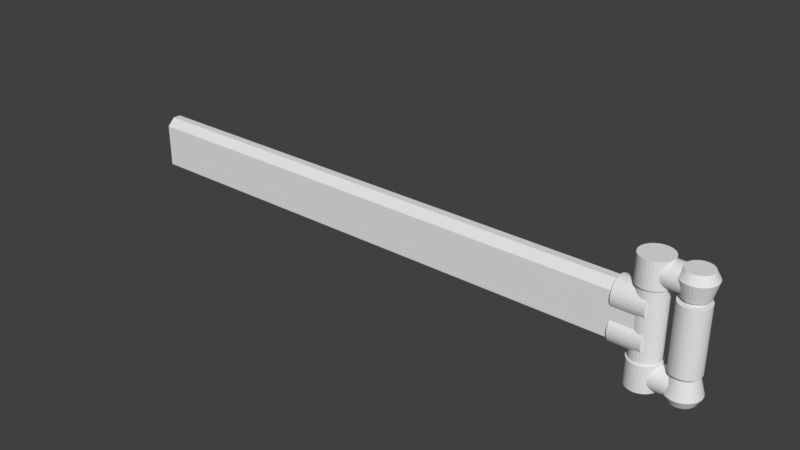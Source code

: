 # Source: controlarm.blend  (saved by Blender 2.79.0; exported with 4.5.12 LTS)
import bpy
from mathutils import Matrix  # noqa: F401  (used for matrix-valued properties, if any)

bpy.ops.wm.read_factory_settings(use_empty=True)
scene = bpy.context.scene
scene.name = 'Scene'

# ---- collections
col_collection_1 = bpy.data.collections.new('Collection 1'); scene.collection.children.link(col_collection_1)

# ---- world
world_world = bpy.data.worlds.new('World'); scene.world = world_world
world_world.color = (0.05088, 0.05088, 0.05088)
world_world.use_sun_shadow = False
world_world.sun_shadow_jitter_overblur = 0.0
world_world.cycles.sampling_method = 'MANUAL'

# ---- meshes
me_cube_002 = bpy.data.meshes.new('Cube.002')
me_cube_002.from_pydata([(-1.0, -1.0, -1.833), (-1.0, -1.0, 1.0), (-1.0, 1.0, -1.833), (-1.0, 1.0, 1.0), (1.0, -1.0, -1.833), (1.0, -1.0, 1.0), (1.0, 1.0, -1.833), (1.0, 1.0, 1.0), (-1.0, 0.3333, -2.214), (-1.0, -0.3333, -2.214), (-1.0, -0.3333, 1.497), (-1.0, 0.3333, 1.497), (1.0, -0.3333, -2.214), (1.0, 0.3333, -2.214), (1.0, 0.3333, 1.497), (1.0, -0.3333, 1.497)], [], [(8, 11, 3, 2), (2, 3, 7, 6), (12, 15, 5, 4), (4, 5, 1, 0), (9, 12, 4, 0), (15, 10, 1, 5), (7, 3, 11, 14), (14, 11, 10, 15), (2, 6, 13, 8), (8, 13, 12, 9), (6, 7, 14, 13), (13, 14, 15, 12), (0, 1, 10, 9), (9, 10, 11, 8)])
me_cube_002.use_remesh_preserve_volume = False
me_cube_002.use_remesh_preserve_attributes = False
me_cube_002.use_mirror_vertex_groups = False
me_cube_002.update()
me_cylinder_009 = bpy.data.meshes.new('Cylinder.009')
me_cylinder_009.from_pydata([(0.0, 1.0, -1.0), (0.0, 1.0, 1.0), (0.1951, 0.9808, -1.0), (0.1951, 0.9808, 1.0), (0.3827, 0.9239, -1.0), (0.3827, 0.9239, 1.0), (0.5556, 0.8315, -1.0), (0.5556, 0.8315, 1.0), (0.7071, 0.7071, -1.0), (0.7071, 0.7071, 1.0), (0.8315, 0.5556, -1.0), (0.8315, 0.5556, 1.0), (0.9239, 0.3827, -1.0), (0.9239, 0.3827, 1.0), (0.9808, 0.1951, -1.0), (0.9808, 0.1951, 1.0), (1.0, 7.55e-08, -1.0), (1.0, 7.55e-08, 1.0), (0.9808, -0.1951, -1.0), (0.9808, -0.1951, 1.0), (0.9239, -0.3827, -1.0), (0.9239, -0.3827, 1.0), (0.8315, -0.5556, -1.0), (0.8315, -0.5556, 1.0), (0.7071, -0.7071, -1.0), (0.7071, -0.7071, 1.0), (0.5556, -0.8315, -1.0), (0.5556, -0.8315, 1.0), (0.3827, -0.9239, -1.0), (0.3827, -0.9239, 1.0), (0.1951, -0.9808, -1.0), (0.1951, -0.9808, 1.0), (-3.258e-07, -1.0, -1.0), (-3.258e-07, -1.0, 1.0), (-0.1951, -0.9808, -1.0), (-0.1951, -0.9808, 1.0), (-0.3827, -0.9239, -1.0), (-0.3827, -0.9239, 1.0), (-0.5556, -0.8315, -1.0), (-0.5556, -0.8315, 1.0), (-0.7071, -0.7071, -1.0), (-0.7071, -0.7071, 1.0), (-0.8315, -0.5556, -1.0), (-0.8315, -0.5556, 1.0), (-0.9239, -0.3827, -1.0), (-0.9239, -0.3827, 1.0), (-0.9808, -0.1951, -1.0), (-0.9808, -0.1951, 1.0), (-1.0, 9.656e-07, -1.0), (-1.0, 9.656e-07, 1.0), (-0.9808, 0.1951, -1.0), (-0.9808, 0.1951, 1.0), (-0.9239, 0.3827, -1.0), (-0.9239, 0.3827, 1.0), (-0.8315, 0.5556, -1.0), (-0.8315, 0.5556, 1.0), (-0.7071, 0.7071, -1.0), (-0.7071, 0.7071, 1.0), (-0.5556, 0.8315, -1.0), (-0.5556, 0.8315, 1.0), (-0.3827, 0.9239, -1.0), (-0.3827, 0.9239, 1.0), (-0.1951, 0.9808, -1.0), (-0.1951, 0.9808, 1.0)], [], [(0, 1, 3, 2), (2, 3, 5, 4), (4, 5, 7, 6), (6, 7, 9, 8), (8, 9, 11, 10), (10, 11, 13, 12), (12, 13, 15, 14), (14, 15, 17, 16), (16, 17, 19, 18), (18, 19, 21, 20), (20, 21, 23, 22), (22, 23, 25, 24), (24, 25, 27, 26), (26, 27, 29, 28), (28, 29, 31, 30), (30, 31, 33, 32), (32, 33, 35, 34), (34, 35, 37, 36), (36, 37, 39, 38), (38, 39, 41, 40), (40, 41, 43, 42), (42, 43, 45, 44), (44, 45, 47, 46), (46, 47, 49, 48), (48, 49, 51, 50), (50, 51, 53, 52), (52, 53, 55, 54), (54, 55, 57, 56), (56, 57, 59, 58), (58, 59, 61, 60), (3, 1, 63, 61, 59, 57, 55, 53, 51, 49, 47, 45, 43, 41, 39, 37, 35, 33, 31, 29, 27, 25, 23, 21, 19, 17, 15, 13, 11, 9, 7, 5), (60, 61, 63, 62), (62, 63, 1, 0), (0, 2, 4, 6, 8, 10, 12, 14, 16, 18, 20, 22, 24, 26, 28, 30, 32, 34, 36, 38, 40, 42, 44, 46, 48, 50, 52, 54, 56, 58, 60, 62)])
me_cylinder_009.use_remesh_preserve_volume = False
me_cylinder_009.use_remesh_preserve_attributes = False
me_cylinder_009.use_mirror_vertex_groups = False
me_cylinder_009.update()
me_cylinder_007 = bpy.data.meshes.new('Cylinder.007')
me_cylinder_007.from_pydata([(-2.26e-08, 1.0, -1.299), (4.106e-08, 1.0, 1.456), (0.1951, 0.9808, -1.299), (0.1951, 0.9808, 1.456), (0.3827, 0.9239, -1.299), (0.3827, 0.9239, 1.456), (0.5556, 0.8315, -1.299), (0.5556, 0.8315, 1.456), (0.7071, 0.7071, -1.299), (0.7071, 0.7071, 1.456), (0.8315, 0.5556, -1.299), (0.8315, 0.5556, 1.456), (0.9239, 0.3827, -1.299), (0.9239, 0.3827, 1.456), (0.9808, 0.1951, -1.299), (0.9808, 0.1951, 1.456), (1.0, 7.55e-08, -1.299), (1.0, 7.55e-08, 1.456), (0.9808, -0.1951, -1.299), (0.9808, -0.1951, 1.456), (0.9239, -0.3827, -1.299), (0.9239, -0.3827, 1.456), (0.8315, -0.5556, -1.299), (0.8315, -0.5556, 1.456), (0.7071, -0.7071, -1.299), (0.7071, -0.7071, 1.456), (0.5556, -0.8315, -1.299), (0.5556, -0.8315, 1.456), (0.3827, -0.9239, -1.299), (0.3827, -0.9239, 1.456), (0.1951, -0.9808, -1.299), (0.1951, -0.9808, 1.456), (-3.484e-07, -1.0, -1.299), (-2.848e-07, -1.0, 1.456), (-0.1951, -0.9808, -1.299), (-0.1951, -0.9808, 1.456), (-0.3827, -0.9239, -1.299), (-0.3827, -0.9239, 1.456), (-0.5556, -0.8315, -1.299), (-0.5556, -0.8315, 1.456), (-0.7071, -0.7071, -1.299), (-0.7071, -0.7071, 1.456), (-0.8315, -0.5556, -1.299), (-0.8315, -0.5556, 1.456), (-0.9239, -0.3827, -1.299), (-0.9239, -0.3827, 1.456), (-0.9808, -0.1951, -1.299), (-0.9808, -0.1951, 1.456), (-1.0, 9.656e-07, -1.299), (-1.0, 9.656e-07, 1.456), (-0.9808, 0.1951, -1.299), (-0.9808, 0.1951, 1.456), (-0.9239, 0.3827, -1.299), (-0.9239, 0.3827, 1.456), (-0.8315, 0.5556, -1.299), (-0.8315, 0.5556, 1.456), (-0.7071, 0.7071, -1.299), (-0.7071, 0.7071, 1.456), (-0.5556, 0.8315, -1.299), (-0.5556, 0.8315, 1.456), (-0.3827, 0.9239, -1.299), (-0.3827, 0.9239, 1.456), (-0.1951, 0.9808, -1.299), (-0.1951, 0.9808, 1.456), (0.003608, 0.8331, -1.638), (-1.981, 0.8331, -1.638), (0.003608, 0.8165, -1.547), (-1.981, 0.8165, -1.547), (0.003608, 0.7674, -1.46), (-1.981, 0.7674, -1.46), (0.003608, 0.6876, -1.379), (-1.981, 0.6876, -1.379), (0.003608, 0.5803, -1.309), (-1.981, 0.5803, -1.309), (0.003608, 0.4495, -1.251), (-1.981, 0.4495, -1.251), (0.003608, 0.3003, -1.208), (-1.981, 0.3003, -1.208), (0.003608, 0.1384, -1.182), (-1.981, 0.1384, -1.182), (0.003608, -0.02996, -1.173), (-1.981, -0.02996, -1.173), (0.003608, -0.1983, -1.182), (-1.981, -0.1983, -1.182), (0.003608, -0.3602, -1.208), (-1.981, -0.3602, -1.208), (0.003608, -0.5094, -1.251), (-1.981, -0.5094, -1.251), (0.003608, -0.6402, -1.309), (-1.981, -0.6402, -1.309), (0.003608, -0.7476, -1.379), (-1.981, -0.7476, -1.379), (0.003608, -0.8273, -1.46), (-1.981, -0.8273, -1.46), (0.003608, -0.8764, -1.547), (-1.981, -0.8764, -1.547), (0.003608, -0.893, -1.638), (-1.981, -0.893, -1.638), (0.003608, -0.8764, -1.728), (-1.981, -0.8764, -1.728), (0.003608, -0.8273, -1.815), (-1.981, -0.8273, -1.815), (0.003608, -0.7476, -1.896), (-1.981, -0.7476, -1.896), (0.003608, -0.6402, -1.966), (-1.981, -0.6402, -1.966), (0.003608, -0.5094, -2.024), (-1.981, -0.5094, -2.024), (0.003608, -0.3602, -2.067), (-1.981, -0.3602, -2.067), (0.003608, -0.1983, -2.093), (-1.981, -0.1983, -2.093), (0.003608, -0.02996, -2.102), (-1.981, -0.02996, -2.102), (0.003608, 0.1384, -2.093), (-1.981, 0.1384, -2.093), (0.003608, 0.3003, -2.067), (-1.981, 0.3003, -2.067), (0.003608, 0.4495, -2.024), (-1.981, 0.4495, -2.024), (0.003608, 0.5803, -1.966), (-1.981, 0.5803, -1.966), (0.003608, 0.6876, -1.896), (-1.981, 0.6876, -1.896), (0.003608, 0.7674, -1.815), (-1.981, 0.7674, -1.815), (0.003608, 0.8165, -1.728), (-1.981, 0.8165, -1.728), (-2.498, 0.8635, -1.175), (-2.498, 0.8635, -2.099), (-2.665, 0.847, -1.175), (-2.665, 0.847, -2.099), (-2.826, 0.7982, -1.175), (-2.826, 0.7982, -2.099), (-2.974, 0.719, -1.175), (-2.974, 0.719, -2.099), (-3.104, 0.6123, -1.175), (-3.104, 0.6123, -2.099), (-3.211, 0.4823, -1.175), (-3.211, 0.4823, -2.099), (-3.29, 0.334, -1.175), (-3.29, 0.334, -2.099), (-3.339, 0.1731, -1.175), (-3.339, 0.1731, -2.099), (-3.356, 0.005764, -1.175), (-3.356, 0.005764, -2.099), (-3.339, -0.1616, -1.175), (-3.339, -0.1616, -2.099), (-3.29, -0.3225, -1.175), (-3.29, -0.3225, -2.099), (-3.211, -0.4708, -1.175), (-3.211, -0.4708, -2.099), (-3.104, -0.6008, -1.175), (-3.104, -0.6008, -2.099), (-2.974, -0.7074, -1.175), (-2.974, -0.7074, -2.099), (-2.826, -0.7867, -1.175), (-2.826, -0.7867, -2.099), (-2.665, -0.8355, -1.175), (-2.665, -0.8355, -2.099), (-2.498, -0.852, -1.175), (-2.498, -0.852, -2.099), (-2.331, -0.8355, -1.175), (-2.331, -0.8355, -2.099), (-2.17, -0.7867, -1.175), (-2.17, -0.7867, -2.099), (-2.021, -0.7074, -1.175), (-2.021, -0.7074, -2.099), (-1.891, -0.6008, -1.175), (-1.891, -0.6008, -2.099), (-1.785, -0.4708, -1.175), (-1.785, -0.4708, -2.099), (-1.705, -0.3225, -1.175), (-1.705, -0.3225, -2.099), (-1.657, -0.1616, -1.175), (-1.657, -0.1616, -2.099), (-1.64, 0.005765, -1.175), (-1.64, 0.005765, -2.099), (-1.657, 0.1731, -1.175), (-1.657, 0.1731, -2.099), (-1.705, 0.334, -1.175), (-1.705, 0.334, -2.099), (-1.785, 0.4823, -1.175), (-1.785, 0.4823, -2.099), (-1.891, 0.6123, -1.175), (-1.891, 0.6123, -2.099), (-2.021, 0.719, -1.175), (-2.021, 0.719, -2.099), (-2.17, 0.7982, -1.175), (-2.17, 0.7982, -2.099), (-2.331, 0.847, -1.175), (-2.331, 0.847, -2.099), (-2.498, 1.169, -1.805), (-2.725, 1.147, -1.805), (-2.943, 1.081, -1.805), (-3.144, 0.9734, -1.805), (-3.321, 0.8286, -1.805), (-3.465, 0.6523, -1.805), (-3.573, 0.4511, -1.805), (-3.639, 0.2328, -1.805), (-3.662, 0.005764, -1.805), (-3.639, -0.2213, -1.805), (-3.573, -0.4396, -1.805), (-3.465, -0.6408, -1.805), (-3.321, -0.8171, -1.805), (-3.144, -0.9618, -1.805), (-2.943, -1.069, -1.805), (-2.725, -1.136, -1.805), (-2.498, -1.158, -1.805), (-2.271, -1.136, -1.805), (-2.053, -1.069, -1.805), (-1.851, -0.9618, -1.805), (-1.675, -0.8171, -1.805), (-1.53, -0.6408, -1.805), (-1.423, -0.4396, -1.805), (-1.356, -0.2213, -1.805), (-1.334, 0.005765, -1.805), (-1.356, 0.2328, -1.805), (-1.423, 0.4511, -1.805), (-1.53, 0.6523, -1.805), (-1.675, 0.8286, -1.805), (-1.851, 0.9734, -1.805), (-2.053, 1.081, -1.805), (-2.271, 1.147, -1.805), (-2.49, 0.5414, -1.814), (-2.49, 0.5414, 2.331), (-2.466, 0.5409, -1.814), (-2.466, 0.5409, 2.331), (-2.442, 0.5395, -1.814), (-2.442, 0.5395, 2.331), (-2.419, 0.5371, -1.814), (-2.419, 0.5371, 2.331), (-2.395, 0.5337, -1.814), (-2.395, 0.5337, 2.331), (-2.371, 0.5294, -1.814), (-2.371, 0.5294, 2.331), (-2.348, 0.5242, -1.814), (-2.348, 0.5242, 2.331), (-2.325, 0.518, -1.814), (-2.325, 0.518, 2.331), (-2.302, 0.5108, -1.814), (-2.302, 0.5108, 2.331), (-2.279, 0.5028, -1.814), (-2.279, 0.5028, 2.331), (-2.257, 0.4939, -1.814), (-2.257, 0.4939, 2.331), (-2.235, 0.4841, -1.814), (-2.235, 0.4841, 2.331), (-2.214, 0.4734, -1.814), (-2.214, 0.4734, 2.331), (-2.193, 0.4618, -1.814), (-2.193, 0.4618, 2.331), (-2.173, 0.4494, -1.814), (-2.173, 0.4494, 2.331), (-2.153, 0.4362, -1.814), (-2.153, 0.4362, 2.331), (-2.133, 0.4222, -1.814), (-2.133, 0.4222, 2.331), (-2.114, 0.4075, -1.814), (-2.114, 0.4075, 2.331), (-2.096, 0.392, -1.814), (-2.096, 0.392, 2.331), (-2.079, 0.3757, -1.814), (-2.079, 0.3757, 2.331), (-2.062, 0.3588, -1.814), (-2.062, 0.3588, 2.331), (-2.045, 0.3412, -1.814), (-2.045, 0.3412, 2.331), (-2.03, 0.323, -1.814), (-2.03, 0.323, 2.331), (-2.015, 0.3042, -1.814), (-2.015, 0.3042, 2.331), (-2.001, 0.2847, -1.814), (-2.001, 0.2847, 2.331), (-1.988, 0.2648, -1.814), (-1.988, 0.2648, 2.331), (-1.976, 0.2443, -1.814), (-1.976, 0.2443, 2.331), (-1.964, 0.2233, -1.814), (-1.964, 0.2233, 2.331), (-1.953, 0.2019, -1.814), (-1.953, 0.2019, 2.331), (-1.943, 0.1801, -1.814), (-1.943, 0.1801, 2.331), (-1.935, 0.1579, -1.814), (-1.935, 0.1579, 2.331), (-1.926, 0.1353, -1.814), (-1.926, 0.1353, 2.331), (-1.919, 0.1125, -1.814), (-1.919, 0.1125, 2.331), (-1.913, 0.08936, -1.814), (-1.913, 0.08936, 2.331), (-1.908, 0.06601, -1.814), (-1.908, 0.06601, 2.331), (-1.904, 0.04247, -1.814), (-1.904, 0.04247, 2.331), (-1.9, 0.01877, -1.814), (-1.9, 0.01877, 2.331), (-1.898, -0.005043, -1.814), (-1.898, -0.005043, 2.331), (-1.896, -0.02893, -1.814), (-1.896, -0.02893, 2.331), (-1.896, -0.05286, -1.814), (-1.896, -0.05286, 2.331), (-1.896, -0.07679, -1.814), (-1.896, -0.07679, 2.331), (-1.898, -0.1007, -1.814), (-1.898, -0.1007, 2.331), (-1.9, -0.1245, -1.814), (-1.9, -0.1245, 2.331), (-1.904, -0.1482, -1.814), (-1.904, -0.1482, 2.331), (-1.908, -0.1717, -1.814), (-1.908, -0.1717, 2.331), (-1.913, -0.1951, -1.814), (-1.913, -0.1951, 2.331), (-1.919, -0.2182, -1.814), (-1.919, -0.2182, 2.331), (-1.926, -0.2411, -1.814), (-1.926, -0.2411, 2.331), (-1.935, -0.2636, -1.814), (-1.935, -0.2636, 2.331), (-1.943, -0.2858, -1.814), (-1.943, -0.2858, 2.331), (-1.953, -0.3076, -1.814), (-1.953, -0.3076, 2.331), (-1.964, -0.329, -1.814), (-1.964, -0.329, 2.331), (-1.976, -0.35, -1.814), (-1.976, -0.35, 2.331), (-1.988, -0.3705, -1.814), (-1.988, -0.3705, 2.331), (-2.001, -0.3905, -1.814), (-2.001, -0.3905, 2.331), (-2.015, -0.4099, -1.814), (-2.015, -0.4099, 2.331), (-2.03, -0.4287, -1.814), (-2.03, -0.4287, 2.331), (-2.045, -0.447, -1.814), (-2.045, -0.447, 2.331), (-2.062, -0.4645, -1.814), (-2.062, -0.4645, 2.331), (-2.079, -0.4815, -1.814), (-2.079, -0.4815, 2.331), (-2.096, -0.4977, -1.814), (-2.096, -0.4977, 2.331), (-2.114, -0.5132, -1.814), (-2.114, -0.5132, 2.331), (-2.133, -0.528, -1.814), (-2.133, -0.528, 2.331), (-2.153, -0.542, -1.814), (-2.153, -0.542, 2.331), (-2.173, -0.5552, -1.814), (-2.173, -0.5552, 2.331), (-2.193, -0.5675, -1.814), (-2.193, -0.5675, 2.331), (-2.214, -0.5791, -1.814), (-2.214, -0.5791, 2.331), (-2.235, -0.5898, -1.814), (-2.235, -0.5898, 2.331), (-2.257, -0.5996, -1.814), (-2.257, -0.5996, 2.331), (-2.279, -0.6085, -1.814), (-2.279, -0.6085, 2.331), (-2.302, -0.6166, -1.814), (-2.302, -0.6166, 2.331), (-2.325, -0.6237, -1.814), (-2.325, -0.6237, 2.331), (-2.348, -0.6299, -1.814), (-2.348, -0.6299, 2.331), (-2.371, -0.6351, -1.814), (-2.371, -0.6351, 2.331), (-2.395, -0.6395, -1.814), (-2.395, -0.6395, 2.331), (-2.419, -0.6428, -1.814), (-2.419, -0.6428, 2.331), (-2.442, -0.6452, -1.814), (-2.442, -0.6452, 2.331), (-2.466, -0.6467, -1.814), (-2.466, -0.6467, 2.331), (-2.49, -0.6472, -1.814), (-2.49, -0.6472, 2.331), (-2.514, -0.6467, -1.814), (-2.514, -0.6467, 2.331), (-2.538, -0.6452, -1.814), (-2.538, -0.6452, 2.331), (-2.562, -0.6428, -1.814), (-2.562, -0.6428, 2.331), (-2.586, -0.6395, -1.814), (-2.586, -0.6395, 2.331), (-2.609, -0.6351, -1.814), (-2.609, -0.6351, 2.331), (-2.632, -0.6299, -1.814), (-2.632, -0.6299, 2.331), (-2.656, -0.6237, -1.814), (-2.656, -0.6237, 2.331), (-2.678, -0.6166, -1.814), (-2.678, -0.6166, 2.331), (-2.701, -0.6085, -1.814), (-2.701, -0.6085, 2.331), (-2.723, -0.5996, -1.814), (-2.723, -0.5996, 2.331), (-2.745, -0.5898, -1.814), (-2.745, -0.5898, 2.331), (-2.766, -0.5791, -1.814), (-2.766, -0.5791, 2.331), (-2.787, -0.5675, -1.814), (-2.787, -0.5675, 2.331), (-2.808, -0.5552, -1.814), (-2.808, -0.5552, 2.331), (-2.828, -0.542, -1.814), (-2.828, -0.542, 2.331), (-2.847, -0.528, -1.814), (-2.847, -0.528, 2.331), (-2.866, -0.5132, -1.814), (-2.866, -0.5132, 2.331), (-2.884, -0.4977, -1.814), (-2.884, -0.4977, 2.331), (-2.902, -0.4815, -1.814), (-2.902, -0.4815, 2.331), (-2.919, -0.4645, -1.814), (-2.919, -0.4645, 2.331), (-2.935, -0.447, -1.814), (-2.935, -0.447, 2.331), (-2.951, -0.4287, -1.814), (-2.951, -0.4287, 2.331), (-2.965, -0.4099, -1.814), (-2.965, -0.4099, 2.331), (-2.979, -0.3905, -1.814), (-2.979, -0.3905, 2.331), (-2.992, -0.3705, -1.814), (-2.992, -0.3705, 2.331), (-3.005, -0.35, -1.814), (-3.005, -0.35, 2.331), (-3.016, -0.329, -1.814), (-3.016, -0.329, 2.331), (-3.027, -0.3076, -1.814), (-3.027, -0.3076, 2.331), (-3.037, -0.2858, -1.814), (-3.037, -0.2858, 2.331), (-3.046, -0.2636, -1.814), (-3.046, -0.2636, 2.331), (-3.054, -0.2411, -1.814), (-3.054, -0.2411, 2.331), (-3.061, -0.2182, -1.814), (-3.061, -0.2182, 2.331), (-3.067, -0.1951, -1.814), (-3.067, -0.1951, 2.331), (-3.072, -0.1717, -1.814), (-3.072, -0.1717, 2.331), (-3.077, -0.1482, -1.814), (-3.077, -0.1482, 2.331), (-3.08, -0.1245, -1.814), (-3.08, -0.1245, 2.331), (-3.083, -0.1007, -1.814), (-3.083, -0.1007, 2.331), (-3.084, -0.07679, -1.814), (-3.084, -0.07679, 2.331), (-3.084, -0.05286, -1.814), (-3.084, -0.05286, 2.331), (-3.084, -0.02893, -1.814), (-3.084, -0.02893, 2.331), (-3.083, -0.005041, -1.814), (-3.083, -0.005041, 2.331), (-3.08, 0.01877, -1.814), (-3.08, 0.01877, 2.331), (-3.077, 0.04247, -1.814), (-3.077, 0.04247, 2.331), (-3.072, 0.06601, -1.814), (-3.072, 0.06601, 2.331), (-3.067, 0.08936, -1.814), (-3.067, 0.08936, 2.331), (-3.061, 0.1125, -1.814), (-3.061, 0.1125, 2.331), (-3.054, 0.1353, -1.814), (-3.054, 0.1353, 2.331), (-3.046, 0.1579, -1.814), (-3.046, 0.1579, 2.331), (-3.037, 0.1801, -1.814), (-3.037, 0.1801, 2.331), (-3.027, 0.2019, -1.814), (-3.027, 0.2019, 2.331), (-3.016, 0.2233, -1.814), (-3.016, 0.2233, 2.331), (-3.005, 0.2443, -1.814), (-3.005, 0.2443, 2.331), (-2.992, 0.2648, -1.814), (-2.992, 0.2648, 2.331), (-2.979, 0.2847, -1.814), (-2.979, 0.2847, 2.331), (-2.965, 0.3042, -1.814), (-2.965, 0.3042, 2.331), (-2.951, 0.323, -1.814), (-2.951, 0.323, 2.331), (-2.935, 0.3412, -1.814), (-2.935, 0.3412, 2.331), (-2.919, 0.3588, -1.814), (-2.919, 0.3588, 2.331), (-2.902, 0.3757, -1.814), (-2.902, 0.3757, 2.331), (-2.884, 0.392, -1.814), (-2.884, 0.392, 2.331), (-2.866, 0.4075, -1.814), (-2.866, 0.4075, 2.331), (-2.847, 0.4222, -1.814), (-2.847, 0.4222, 2.331), (-2.828, 0.4362, -1.814), (-2.828, 0.4362, 2.331), (-2.808, 0.4494, -1.814), (-2.808, 0.4494, 2.331), (-2.787, 0.4618, -1.814), (-2.787, 0.4618, 2.331), (-2.766, 0.4734, -1.814), (-2.766, 0.4734, 2.331), (-2.745, 0.4841, -1.814), (-2.745, 0.4841, 2.331), (-2.723, 0.4939, -1.814), (-2.723, 0.4939, 2.331), (-2.701, 0.5028, -1.814), (-2.701, 0.5028, 2.331), (-2.678, 0.5108, -1.814), (-2.678, 0.5108, 2.331), (-2.656, 0.518, -1.814), (-2.656, 0.518, 2.331), (-2.632, 0.5242, -1.814), (-2.632, 0.5242, 2.331), (-2.609, 0.5294, -1.814), (-2.609, 0.5294, 2.331), (-2.586, 0.5337, -1.814), (-2.586, 0.5337, 2.331), (-2.562, 0.5371, -1.814), (-2.562, 0.5371, 2.331), (-2.538, 0.5395, -1.814), (-2.538, 0.5395, 2.331), (-2.514, 0.5409, -1.814), (-2.514, 0.5409, 2.331), (-2.49, 0.8081, -1.56), (-2.49, 0.8774, 2.077), (-2.453, 0.8767, 2.077), (-2.456, 0.8074, -1.56), (-2.415, 0.8744, 2.077), (-2.421, 0.8053, -1.56), (-2.378, 0.8706, 2.077), (-2.386, 0.8018, -1.56), (-2.341, 0.8654, 2.077), (-2.352, 0.7969, -1.56), (-2.304, 0.8586, 2.077), (-2.318, 0.7907, -1.56), (-2.268, 0.8504, 2.077), (-2.284, 0.7831, -1.56), (-2.231, 0.8407, 2.077), (-2.251, 0.7741, -1.56), (-2.196, 0.8295, 2.077), (-2.218, 0.7638, -1.56), (-2.16, 0.817, 2.077), (-2.185, 0.7521, -1.56), (-2.126, 0.803, 2.077), (-2.153, 0.7392, -1.56), (-2.091, 0.7876, 2.077), (-2.121, 0.725, -1.56), (-2.058, 0.7709, 2.077), (-2.09, 0.7095, -1.56), (-2.025, 0.7528, 2.077), (-2.06, 0.6927, -1.56), (-1.993, 0.7334, 2.077), (-2.03, 0.6748, -1.56), (-1.962, 0.7127, 2.077), (-2.001, 0.6557, -1.56), (-1.931, 0.6908, 2.077), (-1.973, 0.6354, -1.56), (-1.902, 0.6677, 2.077), (-1.946, 0.614, -1.56), (-1.873, 0.6435, 2.077), (-1.919, 0.5916, -1.56), (-1.846, 0.6181, 2.077), (-1.894, 0.568, -1.56), (-1.819, 0.5916, 2.077), (-1.869, 0.5435, -1.56), (-1.794, 0.564, 2.077), (-1.846, 0.518, -1.56), (-1.77, 0.5355, 2.077), (-1.823, 0.4916, -1.56), (-1.746, 0.506, 2.077), (-1.802, 0.4643, -1.56), (-1.725, 0.4756, 2.077), (-1.782, 0.4362, -1.56), (-1.704, 0.4443, 2.077), (-1.763, 0.4073, -1.56), (-1.685, 0.4123, 2.077), (-1.745, 0.3776, -1.56), (-1.666, 0.3795, 2.077), (-1.728, 0.3472, -1.56), (-1.65, 0.3459, 2.077), (-1.712, 0.3162, -1.56), (-1.634, 0.3118, 2.077), (-1.698, 0.2846, -1.56), (-1.62, 0.277, 2.077), (-1.685, 0.2524, -1.56), (-1.608, 0.2417, 2.077), (-1.674, 0.2198, -1.56), (-1.597, 0.206, 2.077), (-1.663, 0.1867, -1.56), (-1.587, 0.1698, 2.077), (-1.654, 0.1532, -1.56), (-1.579, 0.1332, 2.077), (-1.647, 0.1193, -1.56), (-1.572, 0.09636, 2.077), (-1.64, 0.08524, -1.56), (-1.567, 0.05927, 2.077), (-1.636, 0.05091, -1.56), (-1.563, 0.02199, 2.077), (-1.632, 0.01641, -1.56), (-1.561, -0.01541, 2.077), (-1.63, -0.0182, -1.56), (-1.56, -0.05286, 2.077), (-1.629, -0.05286, -1.56), (-1.561, -0.09032, 2.077), (-1.63, -0.08753, -1.56), (-1.563, -0.1277, 2.077), (-1.632, -0.1221, -1.56), (-1.567, -0.165, 2.077), (-1.636, -0.1566, -1.56), (-1.572, -0.2021, 2.077), (-1.64, -0.191, -1.56), (-1.579, -0.2389, 2.077), (-1.647, -0.2251, -1.56), (-1.587, -0.2755, 2.077), (-1.654, -0.2589, -1.56), (-1.597, -0.3117, 2.077), (-1.663, -0.2924, -1.56), (-1.608, -0.3475, 2.077), (-1.674, -0.3255, -1.56), (-1.62, -0.3827, 2.077), (-1.685, -0.3582, -1.56), (-1.634, -0.4175, 2.077), (-1.698, -0.3903, -1.56), (-1.65, -0.4517, 2.077), (-1.712, -0.4219, -1.56), (-1.666, -0.4852, 2.077), (-1.728, -0.453, -1.56), (-1.685, -0.518, 2.077), (-1.745, -0.4833, -1.56), (-1.704, -0.5501, 2.077), (-1.763, -0.513, -1.56), (-1.725, -0.5813, 2.077), (-1.782, -0.5419, -1.56), (-1.746, -0.6117, 2.077), (-1.802, -0.5701, -1.56), (-1.77, -0.6412, 2.077), (-1.823, -0.5974, -1.56), (-1.794, -0.6697, 2.077), (-1.846, -0.6238, -1.56), (-1.819, -0.6973, 2.077), (-1.869, -0.6493, -1.56), (-1.846, -0.7238, 2.077), (-1.894, -0.6738, -1.56), (-1.873, -0.7492, 2.077), (-1.919, -0.6973, -1.56), (-1.902, -0.7735, 2.077), (-1.946, -0.7197, -1.56), (-1.931, -0.7966, 2.077), (-1.973, -0.7411, -1.56), (-1.962, -0.8185, 2.077), (-2.001, -0.7614, -1.56), (-1.993, -0.8391, 2.077), (-2.03, -0.7805, -1.56), (-2.025, -0.8585, 2.077), (-2.06, -0.7985, -1.56), (-2.058, -0.8766, 2.077), (-2.09, -0.8152, -1.56), (-2.091, -0.8933, 2.077), (-2.121, -0.8307, -1.56), (-2.126, -0.9087, 2.077), (-2.153, -0.8449, -1.56), (-2.16, -0.9227, 2.077), (-2.185, -0.8579, -1.56), (-2.196, -0.9353, 2.077), (-2.218, -0.8695, -1.56), (-2.231, -0.9464, 2.077), (-2.251, -0.8798, -1.56), (-2.268, -0.9561, 2.077), (-2.284, -0.8888, -1.56), (-2.304, -0.9643, 2.077), (-2.318, -0.8964, -1.56), (-2.341, -0.9711, 2.077), (-2.352, -0.9027, -1.56), (-2.378, -0.9764, 2.077), (-2.386, -0.9075, -1.56), (-2.415, -0.9801, 2.077), (-2.421, -0.911, -1.56), (-2.453, -0.9824, 2.077), (-2.456, -0.9131, -1.56), (-2.49, -0.9831, 2.077), (-2.49, -0.9138, -1.56), (-2.528, -0.9824, 2.077), (-2.525, -0.9131, -1.56), (-2.565, -0.9801, 2.077), (-2.559, -0.911, -1.56), (-2.602, -0.9764, 2.077), (-2.594, -0.9075, -1.56), (-2.639, -0.9711, 2.077), (-2.628, -0.9027, -1.56), (-2.676, -0.9643, 2.077), (-2.662, -0.8964, -1.56), (-2.713, -0.9561, 2.077), (-2.696, -0.8888, -1.56), (-2.749, -0.9464, 2.077), (-2.73, -0.8798, -1.56), (-2.785, -0.9353, 2.077), (-2.763, -0.8695, -1.56), (-2.82, -0.9227, 2.077), (-2.795, -0.8579, -1.56), (-2.855, -0.9087, 2.077), (-2.828, -0.8449, -1.56), (-2.889, -0.8933, 2.077), (-2.859, -0.8307, -1.56), (-2.923, -0.8766, 2.077), (-2.89, -0.8152, -1.56), (-2.955, -0.8585, 2.077), (-2.921, -0.7985, -1.56), (-2.987, -0.8391, 2.077), (-2.95, -0.7805, -1.56), (-3.019, -0.8185, 2.077), (-2.979, -0.7614, -1.56), (-3.049, -0.7966, 2.077), (-3.007, -0.7411, -1.56), (-3.079, -0.7735, 2.077), (-3.035, -0.7197, -1.56), (-3.107, -0.7492, 2.077), (-3.061, -0.6973, -1.56), (-3.135, -0.7238, 2.077), (-3.087, -0.6738, -1.56), (-3.161, -0.6973, 2.077), (-3.111, -0.6493, -1.56), (-3.187, -0.6697, 2.077), (-3.135, -0.6238, -1.56), (-3.211, -0.6412, 2.077), (-3.157, -0.5974, -1.56), (-3.234, -0.6117, 2.077), (-3.178, -0.5701, -1.56), (-3.256, -0.5813, 2.077), (-3.199, -0.5419, -1.56), (-3.276, -0.5501, 2.077), (-3.218, -0.513, -1.56), (-3.296, -0.518, 2.077), (-3.236, -0.4833, -1.56), (-3.314, -0.4852, 2.077), (-3.253, -0.453, -1.56), (-3.331, -0.4517, 2.077), (-3.268, -0.4219, -1.56), (-3.346, -0.4175, 2.077), (-3.282, -0.3903, -1.56), (-3.36, -0.3827, 2.077), (-3.295, -0.3582, -1.56), (-3.373, -0.3475, 2.077), (-3.307, -0.3255, -1.56), (-3.384, -0.3117, 2.077), (-3.317, -0.2924, -1.56), (-3.393, -0.2755, 2.077), (-3.326, -0.2589, -1.56), (-3.402, -0.2389, 2.077), (-3.334, -0.2251, -1.56), (-3.408, -0.2021, 2.077), (-3.34, -0.191, -1.56), (-3.414, -0.165, 2.077), (-3.345, -0.1566, -1.56), (-3.417, -0.1277, 2.077), (-3.348, -0.1221, -1.56), (-3.42, -0.09032, 2.077), (-3.35, -0.08753, -1.56), (-3.42, -0.05286, 2.077), (-3.351, -0.05286, -1.56), (-3.42, -0.0154, 2.077), (-3.35, -0.0182, -1.56), (-3.417, 0.02199, 2.077), (-3.348, 0.01642, -1.56), (-3.414, 0.05927, 2.077), (-3.345, 0.05091, -1.56), (-3.408, 0.09636, 2.077), (-3.34, 0.08524, -1.56), (-3.402, 0.1332, 2.077), (-3.334, 0.1193, -1.56), (-3.393, 0.1698, 2.077), (-3.326, 0.1532, -1.56), (-3.384, 0.206, 2.077), (-3.317, 0.1867, -1.56), (-3.373, 0.2417, 2.077), (-3.307, 0.2198, -1.56), (-3.36, 0.277, 2.077), (-3.295, 0.2524, -1.56), (-3.346, 0.3118, 2.077), (-3.282, 0.2846, -1.56), (-3.331, 0.3459, 2.077), (-3.268, 0.3162, -1.56), (-3.314, 0.3795, 2.077), (-3.253, 0.3472, -1.56), (-3.296, 0.4123, 2.077), (-3.236, 0.3776, -1.56), (-3.276, 0.4443, 2.077), (-3.218, 0.4073, -1.56), (-3.256, 0.4756, 2.077), (-3.199, 0.4362, -1.56), (-3.234, 0.506, 2.077), (-3.178, 0.4643, -1.56), (-3.211, 0.5355, 2.077), (-3.157, 0.4916, -1.56), (-3.187, 0.564, 2.077), (-3.135, 0.518, -1.56), (-3.161, 0.5916, 2.077), (-3.111, 0.5435, -1.56), (-3.135, 0.6181, 2.077), (-3.087, 0.568, -1.56), (-3.107, 0.6435, 2.077), (-3.061, 0.5916, -1.56), (-3.079, 0.6677, 2.077), (-3.035, 0.614, -1.56), (-3.049, 0.6908, 2.077), (-3.007, 0.6354, -1.56), (-3.019, 0.7127, 2.077), (-2.979, 0.6557, -1.56), (-2.987, 0.7334, 2.077), (-2.95, 0.6748, -1.56), (-2.955, 0.7528, 2.077), (-2.921, 0.6927, -1.56), (-2.923, 0.7709, 2.077), (-2.89, 0.7095, -1.56), (-2.889, 0.7876, 2.077), (-2.859, 0.725, -1.56), (-2.855, 0.803, 2.077), (-2.828, 0.7392, -1.56), (-2.82, 0.817, 2.077), (-2.795, 0.7521, -1.56), (-2.785, 0.8295, 2.077), (-2.763, 0.7638, -1.56), (-2.749, 0.8407, 2.077), (-2.73, 0.7741, -1.56), (-2.713, 0.8504, 2.077), (-2.696, 0.7831, -1.56), (-2.676, 0.8586, 2.077), (-2.662, 0.7907, -1.56), (-2.639, 0.8654, 2.077), (-2.628, 0.7969, -1.56), (-2.602, 0.8706, 2.077), (-2.594, 0.8018, -1.56), (-2.565, 0.8744, 2.077), (-2.559, 0.8053, -1.56), (-2.528, 0.8767, 2.077), (-2.525, 0.8074, -1.56), (-2.49, 0.5414, -1.044), (-2.49, 0.5414, 1.56), (-2.466, 0.5409, 1.56), (-2.466, 0.5409, -1.044), (-2.442, 0.5395, 1.56), (-2.442, 0.5395, -1.044), (-2.419, 0.5371, 1.56), (-2.419, 0.5371, -1.044), (-2.395, 0.5337, 1.56), (-2.395, 0.5337, -1.044), (-2.371, 0.5294, 1.56), (-2.371, 0.5294, -1.044), (-2.348, 0.5242, 1.56), (-2.348, 0.5242, -1.044), (-2.325, 0.518, 1.56), (-2.325, 0.518, -1.044), (-2.302, 0.5108, 1.56), (-2.302, 0.5108, -1.044), (-2.279, 0.5028, 1.56), (-2.279, 0.5028, -1.044), (-2.257, 0.4939, 1.56), (-2.257, 0.4939, -1.044), (-2.235, 0.4841, 1.56), (-2.235, 0.4841, -1.044), (-2.214, 0.4734, 1.56), (-2.214, 0.4734, -1.044), (-2.193, 0.4618, 1.56), (-2.193, 0.4618, -1.044), (-2.173, 0.4494, 1.56), (-2.173, 0.4494, -1.044), (-2.153, 0.4362, 1.56), (-2.153, 0.4362, -1.044), (-2.133, 0.4222, 1.56), (-2.133, 0.4222, -1.044), (-2.114, 0.4075, 1.56), (-2.114, 0.4075, -1.044), (-2.096, 0.392, 1.56), (-2.096, 0.392, -1.044), (-2.079, 0.3757, 1.56), (-2.079, 0.3757, -1.044), (-2.062, 0.3588, 1.56), (-2.062, 0.3588, -1.044), (-2.045, 0.3412, 1.56), (-2.045, 0.3412, -1.044), (-2.03, 0.323, 1.56), (-2.03, 0.323, -1.044), (-2.015, 0.3042, 1.56), (-2.015, 0.3042, -1.044), (-2.001, 0.2847, 1.56), (-2.001, 0.2847, -1.044), (-1.988, 0.2648, 1.56), (-1.988, 0.2648, -1.044), (-1.976, 0.2443, 1.56), (-1.976, 0.2443, -1.044), (-1.964, 0.2233, 1.56), (-1.964, 0.2233, -1.044), (-1.953, 0.2019, 1.56), (-1.953, 0.2019, -1.044), (-1.943, 0.1801, 1.56), (-1.943, 0.1801, -1.044), (-1.935, 0.1579, 1.56), (-1.935, 0.1579, -1.044), (-1.926, 0.1353, 1.56), (-1.926, 0.1353, -1.044), (-1.919, 0.1125, 1.56), (-1.919, 0.1125, -1.044), (-1.913, 0.08936, 1.56), (-1.913, 0.08936, -1.044), (-1.908, 0.06601, 1.56), (-1.908, 0.06601, -1.044), (-1.904, 0.04247, 1.56), (-1.904, 0.04247, -1.044), (-1.9, 0.01877, 1.56), (-1.9, 0.01877, -1.044), (-1.898, -0.005043, 1.56), (-1.898, -0.005043, -1.044), (-1.896, -0.02893, 1.56), (-1.896, -0.02893, -1.044), (-1.896, -0.05286, 1.56), (-1.896, -0.05286, -1.044), (-1.896, -0.07679, 1.56), (-1.896, -0.07679, -1.044), (-1.898, -0.1007, 1.56), (-1.898, -0.1007, -1.044), (-1.9, -0.1245, 1.56), (-1.9, -0.1245, -1.044), (-1.904, -0.1482, 1.56), (-1.904, -0.1482, -1.044), (-1.908, -0.1717, 1.56), (-1.908, -0.1717, -1.044), (-1.913, -0.1951, 1.56), (-1.913, -0.1951, -1.044), (-1.919, -0.2182, 1.56), (-1.919, -0.2182, -1.044), (-1.926, -0.2411, 1.56), (-1.926, -0.2411, -1.044), (-1.935, -0.2636, 1.56), (-1.935, -0.2636, -1.044), (-1.943, -0.2858, 1.56), (-1.943, -0.2858, -1.044), (-1.953, -0.3076, 1.56), (-1.953, -0.3076, -1.044), (-1.964, -0.329, 1.56), (-1.964, -0.329, -1.044), (-1.976, -0.35, 1.56), (-1.976, -0.35, -1.044), (-1.988, -0.3705, 1.56), (-1.988, -0.3705, -1.044), (-2.001, -0.3905, 1.56), (-2.001, -0.3905, -1.044), (-2.015, -0.4099, 1.56), (-2.015, -0.4099, -1.044), (-2.03, -0.4287, 1.56), (-2.03, -0.4287, -1.044), (-2.045, -0.447, 1.56), (-2.045, -0.447, -1.044), (-2.062, -0.4645, 1.56), (-2.062, -0.4645, -1.044), (-2.079, -0.4815, 1.56), (-2.079, -0.4815, -1.044), (-2.096, -0.4977, 1.56), (-2.096, -0.4977, -1.044), (-2.114, -0.5132, 1.56), (-2.114, -0.5132, -1.044), (-2.133, -0.528, 1.56), (-2.133, -0.528, -1.044), (-2.153, -0.542, 1.56), (-2.153, -0.542, -1.044), (-2.173, -0.5552, 1.56), (-2.173, -0.5552, -1.044), (-2.193, -0.5675, 1.56), (-2.193, -0.5675, -1.044), (-2.214, -0.5791, 1.56), (-2.214, -0.5791, -1.044), (-2.235, -0.5898, 1.56), (-2.235, -0.5898, -1.044), (-2.257, -0.5996, 1.56), (-2.257, -0.5996, -1.044), (-2.279, -0.6085, 1.56), (-2.279, -0.6085, -1.044), (-2.302, -0.6166, 1.56), (-2.302, -0.6166, -1.044), (-2.325, -0.6237, 1.56), (-2.325, -0.6237, -1.044), (-2.348, -0.6299, 1.56), (-2.348, -0.6299, -1.044), (-2.371, -0.6351, 1.56), (-2.371, -0.6351, -1.044), (-2.395, -0.6395, 1.56), (-2.395, -0.6395, -1.044), (-2.419, -0.6428, 1.56), (-2.419, -0.6428, -1.044), (-2.442, -0.6452, 1.56), (-2.442, -0.6452, -1.044), (-2.466, -0.6467, 1.56), (-2.466, -0.6467, -1.044), (-2.49, -0.6472, 1.56), (-2.49, -0.6472, -1.044), (-2.514, -0.6467, 1.56), (-2.514, -0.6467, -1.044), (-2.538, -0.6452, 1.56), (-2.538, -0.6452, -1.044), (-2.562, -0.6428, 1.56), (-2.562, -0.6428, -1.044), (-2.586, -0.6395, 1.56), (-2.586, -0.6395, -1.044), (-2.609, -0.6351, 1.56), (-2.609, -0.6351, -1.044), (-2.632, -0.6299, 1.56), (-2.632, -0.6299, -1.044), (-2.656, -0.6237, 1.56), (-2.656, -0.6237, -1.044), (-2.678, -0.6166, 1.56), (-2.678, -0.6166, -1.044), (-2.701, -0.6085, 1.56), (-2.701, -0.6085, -1.044), (-2.723, -0.5996, 1.56), (-2.723, -0.5996, -1.044), (-2.745, -0.5898, 1.56), (-2.745, -0.5898, -1.044), (-2.766, -0.5791, 1.56), (-2.766, -0.5791, -1.044), (-2.787, -0.5675, 1.56), (-2.787, -0.5675, -1.044), (-2.808, -0.5552, 1.56), (-2.808, -0.5552, -1.044), (-2.828, -0.542, 1.56), (-2.828, -0.542, -1.044), (-2.847, -0.528, 1.56), (-2.847, -0.528, -1.044), (-2.866, -0.5132, 1.56), (-2.866, -0.5132, -1.044), (-2.884, -0.4977, 1.56), (-2.884, -0.4977, -1.044), (-2.902, -0.4815, 1.56), (-2.902, -0.4815, -1.044), (-2.919, -0.4645, 1.56), (-2.919, -0.4645, -1.044), (-2.935, -0.447, 1.56), (-2.935, -0.447, -1.044), (-2.951, -0.4287, 1.56), (-2.951, -0.4287, -1.044), (-2.965, -0.4099, 1.56), (-2.965, -0.4099, -1.044), (-2.979, -0.3905, 1.56), (-2.979, -0.3905, -1.044), (-2.992, -0.3705, 1.56), (-2.992, -0.3705, -1.044), (-3.005, -0.35, 1.56), (-3.005, -0.35, -1.044), (-3.016, -0.329, 1.56), (-3.016, -0.329, -1.044), (-3.027, -0.3076, 1.56), (-3.027, -0.3076, -1.044), (-3.037, -0.2858, 1.56), (-3.037, -0.2858, -1.044), (-3.046, -0.2636, 1.56), (-3.046, -0.2636, -1.044), (-3.054, -0.2411, 1.56), (-3.054, -0.2411, -1.044), (-3.061, -0.2182, 1.56), (-3.061, -0.2182, -1.044), (-3.067, -0.1951, 1.56), (-3.067, -0.1951, -1.044), (-3.072, -0.1717, 1.56), (-3.072, -0.1717, -1.044), (-3.077, -0.1482, 1.56), (-3.077, -0.1482, -1.044), (-3.08, -0.1245, 1.56), (-3.08, -0.1245, -1.044), (-3.083, -0.1007, 1.56), (-3.083, -0.1007, -1.044), (-3.084, -0.07679, 1.56), (-3.084, -0.07679, -1.044), (-3.084, -0.05286, 1.56), (-3.084, -0.05286, -1.044), (-3.084, -0.02893, 1.56), (-3.084, -0.02893, -1.044), (-3.083, -0.005041, 1.56), (-3.083, -0.005041, -1.044), (-3.08, 0.01877, 1.56), (-3.08, 0.01877, -1.044), (-3.077, 0.04247, 1.56), (-3.077, 0.04247, -1.044), (-3.072, 0.06601, 1.56), (-3.072, 0.06601, -1.044), (-3.067, 0.08936, 1.56), (-3.067, 0.08936, -1.044), (-3.061, 0.1125, 1.56), (-3.061, 0.1125, -1.044), (-3.054, 0.1353, 1.56), (-3.054, 0.1353, -1.044), (-3.046, 0.1579, 1.56), (-3.046, 0.1579, -1.044), (-3.037, 0.1801, 1.56), (-3.037, 0.1801, -1.044), (-3.027, 0.2019, 1.56), (-3.027, 0.2019, -1.044), (-3.016, 0.2233, 1.56), (-3.016, 0.2233, -1.044), (-3.005, 0.2443, 1.56), (-3.005, 0.2443, -1.044), (-2.992, 0.2648, 1.56), (-2.992, 0.2648, -1.044), (-2.979, 0.2847, 1.56), (-2.979, 0.2847, -1.044), (-2.965, 0.3042, 1.56), (-2.965, 0.3042, -1.044), (-2.951, 0.323, 1.56), (-2.951, 0.323, -1.044), (-2.935, 0.3412, 1.56), (-2.935, 0.3412, -1.044), (-2.919, 0.3588, 1.56), (-2.919, 0.3588, -1.044), (-2.902, 0.3757, 1.56), (-2.902, 0.3757, -1.044), (-2.884, 0.392, 1.56), (-2.884, 0.392, -1.044), (-2.866, 0.4075, 1.56), (-2.866, 0.4075, -1.044), (-2.847, 0.4222, 1.56), (-2.847, 0.4222, -1.044), (-2.828, 0.4362, 1.56), (-2.828, 0.4362, -1.044), (-2.808, 0.4494, 1.56), (-2.808, 0.4494, -1.044), (-2.787, 0.4618, 1.56), (-2.787, 0.4618, -1.044), (-2.766, 0.4734, 1.56), (-2.766, 0.4734, -1.044), (-2.745, 0.4841, 1.56), (-2.745, 0.4841, -1.044), (-2.723, 0.4939, 1.56), (-2.723, 0.4939, -1.044), (-2.701, 0.5028, 1.56), (-2.701, 0.5028, -1.044), (-2.678, 0.5108, 1.56), (-2.678, 0.5108, -1.044), (-2.656, 0.518, 1.56), (-2.656, 0.518, -1.044), (-2.632, 0.5242, 1.56), (-2.632, 0.5242, -1.044), (-2.609, 0.5294, 1.56), (-2.609, 0.5294, -1.044), (-2.586, 0.5337, 1.56), (-2.586, 0.5337, -1.044), (-2.562, 0.5371, 1.56), (-2.562, 0.5371, -1.044), (-2.538, 0.5395, 1.56), (-2.538, 0.5395, -1.044), (-2.514, 0.5409, 1.56), (-2.514, 0.5409, -1.044), (-2.49, 0.9367, -1.036), (-2.49, 0.9367, 1.349), (-2.45, 0.9359, -1.036), (-2.45, 0.9359, 1.349), (-2.411, 0.9335, -1.036), (-2.411, 0.9335, 1.349), (-2.371, 0.9295, -1.036), (-2.371, 0.9295, 1.349), (-2.331, 0.9239, -1.036), (-2.331, 0.9239, 1.349), (-2.292, 0.9167, -1.036), (-2.292, 0.9167, 1.349), (-2.253, 0.908, -1.036), (-2.253, 0.908, 1.349), (-2.215, 0.8977, -1.036), (-2.215, 0.8977, 1.349), (-2.177, 0.8858, -1.036), (-2.177, 0.8858, 1.349), (-2.139, 0.8724, -1.036), (-2.139, 0.8724, 1.349), (-2.102, 0.8576, -1.036), (-2.102, 0.8576, 1.349), (-2.066, 0.8412, -1.036), (-2.066, 0.8412, 1.349), (-2.03, 0.8234, -1.036), (-2.03, 0.8234, 1.349), (-1.995, 0.8042, -1.036), (-1.995, 0.8042, 1.349), (-1.961, 0.7835, -1.036), (-1.961, 0.7835, 1.349), (-1.928, 0.7616, -1.036), (-1.928, 0.7616, 1.349), (-1.896, 0.7383, -1.036), (-1.896, 0.7383, 1.349), (-1.864, 0.7137, -1.036), (-1.864, 0.7137, 1.349), (-1.834, 0.6879, -1.036), (-1.834, 0.6879, 1.349), (-1.805, 0.6608, -1.036), (-1.805, 0.6608, 1.349), (-1.776, 0.6327, -1.036), (-1.776, 0.6327, 1.349), (-1.749, 0.6034, -1.036), (-1.749, 0.6034, 1.349), (-1.724, 0.573, -1.036), (-1.724, 0.573, 1.349), (-1.699, 0.5416, -1.036), (-1.699, 0.5416, 1.349), (-1.676, 0.5093, -1.036), (-1.676, 0.5093, 1.349), (-1.654, 0.476, -1.036), (-1.654, 0.476, 1.349), (-1.633, 0.4419, -1.036), (-1.633, 0.4419, 1.349), (-1.614, 0.407, -1.036), (-1.614, 0.407, 1.349), (-1.596, 0.3714, -1.036), (-1.596, 0.3714, 1.349), (-1.58, 0.335, -1.036), (-1.58, 0.335, 1.349), (-1.565, 0.2981, -1.036), (-1.565, 0.2981, 1.349), (-1.552, 0.2605, -1.036), (-1.552, 0.2605, 1.349), (-1.54, 0.2225, -1.036), (-1.54, 0.2225, 1.349), (-1.529, 0.184, -1.036), (-1.529, 0.184, 1.349), (-1.521, 0.1451, -1.036), (-1.521, 0.1451, 1.349), (-1.513, 0.1059, -1.036), (-1.513, 0.1059, 1.349), (-1.508, 0.06642, -1.036), (-1.508, 0.06642, 1.349), (-1.504, 0.02677, -1.036), (-1.504, 0.02677, 1.349), (-1.501, -0.01302, -1.036), (-1.501, -0.01302, 1.349), (-1.501, -0.05286, -1.036), (-1.501, -0.05286, 1.349), (-1.501, -0.09271, -1.036), (-1.501, -0.09271, 1.349), (-1.504, -0.1325, -1.036), (-1.504, -0.1325, 1.349), (-1.508, -0.1721, -1.036), (-1.508, -0.1721, 1.349), (-1.513, -0.2116, -1.036), (-1.513, -0.2116, 1.349), (-1.521, -0.2508, -1.036), (-1.521, -0.2508, 1.349), (-1.529, -0.2897, -1.036), (-1.529, -0.2897, 1.349), (-1.54, -0.3282, -1.036), (-1.54, -0.3282, 1.349), (-1.552, -0.3662, -1.036), (-1.552, -0.3662, 1.349), (-1.565, -0.4038, -1.036), (-1.565, -0.4038, 1.349), (-1.58, -0.4408, -1.036), (-1.58, -0.4408, 1.349), (-1.596, -0.4771, -1.036), (-1.596, -0.4771, 1.349), (-1.614, -0.5128, -1.036), (-1.614, -0.5128, 1.349), (-1.633, -0.5477, -1.036), (-1.633, -0.5477, 1.349), (-1.654, -0.5818, -1.036), (-1.654, -0.5818, 1.349), (-1.676, -0.615, -1.036), (-1.676, -0.615, 1.349), (-1.699, -0.6474, -1.036), (-1.699, -0.6474, 1.349), (-1.724, -0.6787, -1.036), (-1.724, -0.6787, 1.349), (-1.749, -0.7091, -1.036), (-1.749, -0.7091, 1.349), (-1.776, -0.7384, -1.036), (-1.776, -0.7384, 1.349), (-1.805, -0.7666, -1.036), (-1.805, -0.7666, 1.349), (-1.834, -0.7936, -1.036), (-1.834, -0.7936, 1.349), (-1.864, -0.8194, -1.036), (-1.864, -0.8194, 1.349), (-1.896, -0.844, -1.036), (-1.896, -0.844, 1.349), (-1.928, -0.8673, -1.036), (-1.928, -0.8673, 1.349), (-1.961, -0.8893, -1.036), (-1.961, -0.8893, 1.349), (-1.995, -0.9099, -1.036), (-1.995, -0.9099, 1.349), (-2.03, -0.9291, -1.036), (-2.03, -0.9291, 1.349), (-2.066, -0.9469, -1.036), (-2.066, -0.9469, 1.349), (-2.102, -0.9633, -1.036), (-2.102, -0.9633, 1.349), (-2.139, -0.9782, -1.036), (-2.139, -0.9782, 1.349), (-2.177, -0.9915, -1.036), (-2.177, -0.9915, 1.349), (-2.215, -1.003, -1.036), (-2.215, -1.003, 1.349), (-2.253, -1.014, -1.036), (-2.253, -1.014, 1.349), (-2.292, -1.022, -1.036), (-2.292, -1.022, 1.349), (-2.331, -1.03, -1.036), (-2.331, -1.03, 1.349), (-2.371, -1.035, -1.036), (-2.371, -1.035, 1.349), (-2.411, -1.039, -1.036), (-2.411, -1.039, 1.349), (-2.45, -1.042, -1.036), (-2.45, -1.042, 1.349), (-2.49, -1.042, -1.036), (-2.49, -1.042, 1.349), (-2.53, -1.042, -1.036), (-2.53, -1.042, 1.349), (-2.57, -1.039, -1.036), (-2.57, -1.039, 1.349), (-2.609, -1.035, -1.036), (-2.609, -1.035, 1.349), (-2.649, -1.03, -1.036), (-2.649, -1.03, 1.349), (-2.688, -1.022, -1.036), (-2.688, -1.022, 1.349), (-2.727, -1.014, -1.036), (-2.727, -1.014, 1.349), (-2.766, -1.003, -1.036), (-2.766, -1.003, 1.349), (-2.804, -0.9915, -1.036), (-2.804, -0.9915, 1.349), (-2.841, -0.9782, -1.036), (-2.841, -0.9782, 1.349), (-2.878, -0.9633, -1.036), (-2.878, -0.9633, 1.349), (-2.914, -0.9469, -1.036), (-2.914, -0.9469, 1.349), (-2.95, -0.9291, -1.036), (-2.95, -0.9291, 1.349), (-2.985, -0.9099, -1.036), (-2.985, -0.9099, 1.349), (-3.019, -0.8893, -1.036), (-3.019, -0.8893, 1.349), (-3.052, -0.8673, -1.036), (-3.052, -0.8673, 1.349), (-3.085, -0.844, -1.036), (-3.085, -0.844, 1.349), (-3.116, -0.8194, -1.036), (-3.116, -0.8194, 1.349), (-3.146, -0.7936, -1.036), (-3.146, -0.7936, 1.349), (-3.176, -0.7666, -1.036), (-3.176, -0.7666, 1.349), (-3.204, -0.7384, -1.036), (-3.204, -0.7384, 1.349), (-3.231, -0.7091, -1.036), (-3.231, -0.7091, 1.349), (-3.257, -0.6787, -1.036), (-3.257, -0.6787, 1.349), (-3.281, -0.6474, -1.036), (-3.281, -0.6474, 1.349), (-3.305, -0.615, -1.036), (-3.305, -0.615, 1.349), (-3.327, -0.5818, -1.036), (-3.327, -0.5818, 1.349), (-3.347, -0.5477, -1.036), (-3.347, -0.5477, 1.349), (-3.366, -0.5128, -1.036), (-3.366, -0.5128, 1.349), (-3.384, -0.4771, -1.036), (-3.384, -0.4771, 1.349), (-3.401, -0.4408, -1.036), (-3.401, -0.4408, 1.349), (-3.415, -0.4038, -1.036), (-3.415, -0.4038, 1.349), (-3.429, -0.3662, -1.036), (-3.429, -0.3662, 1.349), (-3.441, -0.3282, -1.036), (-3.441, -0.3282, 1.349), (-3.451, -0.2897, -1.036), (-3.451, -0.2897, 1.349), (-3.46, -0.2508, -1.036), (-3.46, -0.2508, 1.349), (-3.467, -0.2116, -1.036), (-3.467, -0.2116, 1.349), (-3.473, -0.1721, -1.036), (-3.473, -0.1721, 1.349), (-3.477, -0.1325, -1.036), (-3.477, -0.1325, 1.349), (-3.479, -0.09271, -1.036), (-3.479, -0.09271, 1.349), (-3.48, -0.05286, -1.036), (-3.48, -0.05286, 1.349), (-3.479, -0.01301, -1.036), (-3.479, -0.01301, 1.349), (-3.477, 0.02677, -1.036), (-3.477, 0.02677, 1.349), (-3.473, 0.06642, -1.036), (-3.473, 0.06642, 1.349), (-3.467, 0.1059, -1.036), (-3.467, 0.1059, 1.349), (-3.46, 0.1451, -1.036), (-3.46, 0.1451, 1.349), (-3.451, 0.184, -1.036), (-3.451, 0.184, 1.349), (-3.441, 0.2225, -1.036), (-3.441, 0.2225, 1.349), (-3.429, 0.2605, -1.036), (-3.429, 0.2605, 1.349), (-3.415, 0.2981, -1.036), (-3.415, 0.2981, 1.349), (-3.401, 0.335, -1.036), (-3.401, 0.335, 1.349), (-3.384, 0.3714, -1.036), (-3.384, 0.3714, 1.349), (-3.366, 0.407, -1.036), (-3.366, 0.407, 1.349), (-3.347, 0.4419, -1.036), (-3.347, 0.4419, 1.349), (-3.327, 0.476, -1.036), (-3.327, 0.476, 1.349), (-3.305, 0.5093, -1.036), (-3.305, 0.5093, 1.349), (-3.281, 0.5416, -1.036), (-3.281, 0.5416, 1.349), (-3.257, 0.573, -1.036), (-3.257, 0.573, 1.349), (-3.231, 0.6034, -1.036), (-3.231, 0.6034, 1.349), (-3.204, 0.6327, -1.036), (-3.204, 0.6327, 1.349), (-3.176, 0.6608, -1.036), (-3.176, 0.6608, 1.349), (-3.146, 0.6879, -1.036), (-3.146, 0.6879, 1.349), (-3.116, 0.7137, -1.036), (-3.116, 0.7137, 1.349), (-3.085, 0.7383, -1.036), (-3.085, 0.7383, 1.349), (-3.052, 0.7616, -1.036), (-3.052, 0.7616, 1.349), (-3.019, 0.7835, -1.036), (-3.019, 0.7835, 1.349), (-2.985, 0.8042, -1.036), (-2.985, 0.8042, 1.349), (-2.95, 0.8234, -1.036), (-2.95, 0.8234, 1.349), (-2.914, 0.8412, -1.036), (-2.914, 0.8412, 1.349), (-2.878, 0.8576, -1.036), (-2.878, 0.8576, 1.349), (-2.841, 0.8724, -1.036), (-2.841, 0.8724, 1.349), (-2.804, 0.8858, -1.036), (-2.804, 0.8858, 1.349), (-2.766, 0.8977, -1.036), (-2.766, 0.8977, 1.349), (-2.727, 0.908, -1.036), (-2.727, 0.908, 1.349), (-2.688, 0.9167, -1.036), (-2.688, 0.9167, 1.349), (-2.649, 0.9239, -1.036), (-2.649, 0.9239, 1.349), (-2.609, 0.9295, -1.036), (-2.609, 0.9295, 1.349), (-2.57, 0.9335, -1.036), (-2.57, 0.9335, 1.349), (-2.53, 0.9359, -1.036), (-2.53, 0.9359, 1.349), (-2.498, -0.852, 1.479), (-2.498, -0.852, 2.404), (-2.665, -0.8355, 1.479), (-2.665, -0.8355, 2.404), (-2.826, -0.7867, 1.479), (-2.826, -0.7867, 2.404), (-2.974, -0.7074, 1.479), (-2.974, -0.7074, 2.404), (-3.104, -0.6008, 1.479), (-3.104, -0.6008, 2.404), (-3.211, -0.4708, 1.479), (-3.211, -0.4708, 2.404), (-3.29, -0.3225, 1.479), (-3.29, -0.3225, 2.404), (-3.339, -0.1616, 1.479), (-3.339, -0.1616, 2.404), (-3.356, 0.005764, 1.479), (-3.356, 0.005764, 2.404), (-3.339, 0.1731, 1.479), (-3.339, 0.1731, 2.404), (-3.29, 0.334, 1.479), (-3.29, 0.334, 2.404), (-3.211, 0.4823, 1.479), (-3.211, 0.4823, 2.404), (-3.104, 0.6123, 1.479), (-3.104, 0.6123, 2.404), (-2.974, 0.719, 1.479), (-2.974, 0.719, 2.404), (-2.826, 0.7982, 1.479), (-2.826, 0.7982, 2.404), (-2.665, 0.847, 1.479), (-2.665, 0.847, 2.404), (-2.498, 0.8635, 1.479), (-2.498, 0.8635, 2.404), (-2.331, 0.847, 1.479), (-2.331, 0.847, 2.404), (-2.17, 0.7982, 1.479), (-2.17, 0.7982, 2.404), (-2.021, 0.719, 1.479), (-2.021, 0.719, 2.404), (-1.891, 0.6123, 1.479), (-1.891, 0.6123, 2.404), (-1.785, 0.4823, 1.479), (-1.785, 0.4823, 2.404), (-1.705, 0.334, 1.479), (-1.705, 0.334, 2.404), (-1.657, 0.1731, 1.479), (-1.657, 0.1731, 2.404), (-1.64, 0.005763, 1.479), (-1.64, 0.005763, 2.404), (-1.657, -0.1616, 1.479), (-1.657, -0.1616, 2.404), (-1.705, -0.3225, 1.479), (-1.705, -0.3225, 2.404), (-1.785, -0.4708, 1.479), (-1.785, -0.4708, 2.404), (-1.891, -0.6008, 1.479), (-1.891, -0.6008, 2.404), (-2.021, -0.7074, 1.479), (-2.021, -0.7074, 2.404), (-2.17, -0.7867, 1.479), (-2.17, -0.7867, 2.404), (-2.331, -0.8355, 1.479), (-2.331, -0.8355, 2.404), (-2.498, -1.158, 2.109), (-2.725, -1.136, 2.109), (-2.943, -1.069, 2.109), (-3.144, -0.9618, 2.109), (-3.321, -0.8171, 2.109), (-3.465, -0.6408, 2.109), (-3.573, -0.4396, 2.109), (-3.639, -0.2213, 2.109), (-3.662, 0.005764, 2.109), (-3.639, 0.2328, 2.109), (-3.573, 0.4511, 2.109), (-3.465, 0.6523, 2.109), (-3.321, 0.8286, 2.109), (-3.144, 0.9734, 2.109), (-2.943, 1.081, 2.109), (-2.725, 1.147, 2.109), (-2.498, 1.169, 2.109), (-2.271, 1.147, 2.109), (-2.053, 1.081, 2.109), (-1.851, 0.9734, 2.109), (-1.675, 0.8286, 2.109), (-1.53, 0.6523, 2.109), (-1.423, 0.4511, 2.109), (-1.356, 0.2328, 2.109), (-1.334, 0.005763, 2.109), (-1.356, -0.2213, 2.109), (-1.423, -0.4396, 2.109), (-1.53, -0.6408, 2.109), (-1.675, -0.8171, 2.109), (-1.851, -0.9618, 2.109), (-2.053, -1.069, 2.109), (-2.271, -1.136, 2.109), (0.003609, 0.8331, 1.933), (-1.981, 0.8331, 1.933), (0.003609, 0.8165, 2.024), (-1.981, 0.8165, 2.024), (0.003609, 0.7674, 2.111), (-1.981, 0.7674, 2.111), (0.003609, 0.6876, 2.191), (-1.981, 0.6876, 2.191), (0.003609, 0.5803, 2.262), (-1.981, 0.5803, 2.262), (0.003609, 0.4495, 2.32), (-1.981, 0.4495, 2.32), (0.003609, 0.3003, 2.363), (-1.981, 0.3003, 2.363), (0.003609, 0.1384, 2.389), (-1.981, 0.1384, 2.389), (0.003609, -0.02996, 2.398), (-1.981, -0.02996, 2.398), (0.003609, -0.1983, 2.389), (-1.981, -0.1983, 2.389), (0.003609, -0.3602, 2.363), (-1.981, -0.3602, 2.363), (0.003609, -0.5094, 2.32), (-1.981, -0.5094, 2.32), (0.003609, -0.6402, 2.262), (-1.981, -0.6402, 2.262), (0.003609, -0.7476, 2.191), (-1.981, -0.7476, 2.191), (0.003609, -0.8273, 2.111), (-1.981, -0.8273, 2.111), (0.003609, -0.8764, 2.024), (-1.981, -0.8764, 2.024), (0.003609, -0.893, 1.933), (-1.981, -0.893, 1.933), (0.003609, -0.8764, 1.842), (-1.981, -0.8764, 1.842), (0.003609, -0.8273, 1.755), (-1.981, -0.8273, 1.755), (0.003609, -0.7476, 1.675), (-1.981, -0.7476, 1.675), (0.003609, -0.6402, 1.604), (-1.981, -0.6402, 1.604), (0.003609, -0.5094, 1.547), (-1.981, -0.5094, 1.547), (0.003609, -0.3602, 1.504), (-1.981, -0.3602, 1.504), (0.003609, -0.1983, 1.477), (-1.981, -0.1983, 1.477), (0.003609, -0.02996, 1.468), (-1.981, -0.02996, 1.468), (0.003609, 0.1384, 1.477), (-1.981, 0.1384, 1.477), (0.003609, 0.3003, 1.504), (-1.981, 0.3003, 1.504), (0.003609, 0.4495, 1.547), (-1.981, 0.4495, 1.547), (0.003609, 0.5803, 1.604), (-1.981, 0.5803, 1.604), (0.003609, 0.6876, 1.675), (-1.981, 0.6876, 1.675), (0.003609, 0.7674, 1.755), (-1.981, 0.7674, 1.755), (0.003609, 0.8165, 1.842), (-1.981, 0.8165, 1.842), (-0.01075, 1.063, -2.128), (-0.01075, 1.063, -1.161), (0.2024, 1.042, -2.128), (0.2024, 1.042, -1.161), (0.4074, 0.9796, -2.128), (0.4074, 0.9796, -1.161), (0.5964, 0.8786, -2.128), (0.5964, 0.8786, -1.161), (0.762, 0.7427, -2.128), (0.762, 0.7427, -1.161), (0.8979, 0.5771, -2.128), (0.8979, 0.5771, -1.161), (0.9988, 0.3882, -2.128), (0.9988, 0.3882, -1.161), (1.061, 0.1832, -2.128), (1.061, 0.1832, -1.161), (1.082, -0.02996, -2.128), (1.082, -0.02996, -1.161), (1.061, -0.2432, -2.128), (1.061, -0.2432, -1.161), (0.9988, -0.4481, -2.128), (0.9988, -0.4481, -1.161), (0.8979, -0.6371, -2.128), (0.8979, -0.6371, -1.161), (0.762, -0.8027, -2.128), (0.762, -0.8027, -1.161), (0.5964, -0.9386, -2.128), (0.5964, -0.9386, -1.161), (0.4074, -1.04, -2.128), (0.4074, -1.04, -1.161), (0.2024, -1.102, -2.128), (0.2024, -1.102, -1.161), (-0.01075, -1.123, -2.128), (-0.01075, -1.123, -1.161), (-0.2239, -1.102, -2.128), (-0.2239, -1.102, -1.161), (-0.4289, -1.04, -2.128), (-0.4289, -1.04, -1.161), (-0.6179, -0.9386, -2.128), (-0.6179, -0.9386, -1.161), (-0.7835, -0.8027, -2.128), (-0.7835, -0.8027, -1.161), (-0.9194, -0.6371, -2.128), (-0.9194, -0.6371, -1.161), (-1.02, -0.4481, -2.128), (-1.02, -0.4481, -1.161), (-1.083, -0.2431, -2.128), (-1.083, -0.2431, -1.161), (-1.104, -0.02996, -2.128), (-1.104, -0.02996, -1.161), (-1.083, 0.1832, -2.128), (-1.083, 0.1832, -1.161), (-1.02, 0.3882, -2.128), (-1.02, 0.3882, -1.161), (-0.9194, 0.5771, -2.128), (-0.9194, 0.5771, -1.161), (-0.7835, 0.7427, -2.128), (-0.7835, 0.7427, -1.161), (-0.6179, 0.8786, -2.128), (-0.6179, 0.8786, -1.161), (-0.4289, 0.9796, -2.128), (-0.4289, 0.9796, -1.161), (-0.2239, 1.042, -2.128), (-0.2239, 1.042, -1.161), (-0.01075, 1.063, 1.423), (-0.01075, 1.063, 2.39), (0.2024, 1.042, 1.423), (0.2024, 1.042, 2.39), (0.4074, 0.9796, 1.423), (0.4074, 0.9796, 2.39), (0.5964, 0.8786, 1.423), (0.5964, 0.8786, 2.39), (0.762, 0.7427, 1.423), (0.762, 0.7427, 2.39), (0.8979, 0.5771, 1.423), (0.8979, 0.5771, 2.39), (0.9988, 0.3882, 1.423), (0.9988, 0.3882, 2.39), (1.061, 0.1832, 1.423), (1.061, 0.1832, 2.39), (1.082, -0.02996, 1.423), (1.082, -0.02996, 2.39), (1.061, -0.2432, 1.423), (1.061, -0.2432, 2.39), (0.9988, -0.4481, 1.423), (0.9988, -0.4481, 2.39), (0.8979, -0.6371, 1.423), (0.8979, -0.6371, 2.39), (0.762, -0.8027, 1.423), (0.762, -0.8027, 2.39), (0.5964, -0.9386, 1.423), (0.5964, -0.9386, 2.39), (0.4074, -1.04, 1.423), (0.4074, -1.04, 2.39), (0.2024, -1.102, 1.423), (0.2024, -1.102, 2.39), (-0.01075, -1.123, 1.423), (-0.01075, -1.123, 2.39), (-0.2239, -1.102, 1.423), (-0.2239, -1.102, 2.39), (-0.4289, -1.04, 1.423), (-0.4289, -1.04, 2.39), (-0.6179, -0.9386, 1.423), (-0.6179, -0.9386, 2.39), (-0.7835, -0.8027, 1.423), (-0.7835, -0.8027, 2.39), (-0.9194, -0.6371, 1.423), (-0.9194, -0.6371, 2.39), (-1.02, -0.4481, 1.423), (-1.02, -0.4481, 2.39), (-1.083, -0.2431, 1.423), (-1.083, -0.2431, 2.39), (-1.104, -0.02996, 1.423), (-1.104, -0.02996, 2.39), (-1.083, 0.1832, 1.423), (-1.083, 0.1832, 2.39), (-1.02, 0.3882, 1.423), (-1.02, 0.3882, 2.39), (-0.9194, 0.5771, 1.423), (-0.9194, 0.5771, 2.39), (-0.7835, 0.7427, 1.423), (-0.7835, 0.7427, 2.39), (-0.6179, 0.8786, 1.423), (-0.6179, 0.8786, 2.39), (-0.4289, 0.9796, 1.423), (-0.4289, 0.9796, 2.39), (-0.2239, 1.042, 1.423), (-0.2239, 1.042, 2.39)], [], [(0, 1, 3, 2), (2, 3, 5, 4), (4, 5, 7, 6), (6, 7, 9, 8), (8, 9, 11, 10), (10, 11, 13, 12), (12, 13, 15, 14), (14, 15, 17, 16), (16, 17, 19, 18), (18, 19, 21, 20), (20, 21, 23, 22), (22, 23, 25, 24), (24, 25, 27, 26), (26, 27, 29, 28), (28, 29, 31, 30), (30, 31, 33, 32), (32, 33, 35, 34), (34, 35, 37, 36), (36, 37, 39, 38), (38, 39, 41, 40), (40, 41, 43, 42), (42, 43, 45, 44), (44, 45, 47, 46), (46, 47, 49, 48), (48, 49, 51, 50), (50, 51, 53, 52), (52, 53, 55, 54), (54, 55, 57, 56), (56, 57, 59, 58), (58, 59, 61, 60), (3, 1, 63, 61, 59, 57, 55, 53, 51, 49, 47, 45, 43, 41, 39, 37, 35, 33, 31, 29, 27, 25, 23, 21, 19, 17, 15, 13, 11, 9, 7, 5), (60, 61, 63, 62), (62, 63, 1, 0), (0, 2, 4, 6, 8, 10, 12, 14, 16, 18, 20, 22, 24, 26, 28, 30, 32, 34, 36, 38, 40, 42, 44, 46, 48, 50, 52, 54, 56, 58, 60, 62), (64, 65, 67, 66), (66, 67, 69, 68), (68, 69, 71, 70), (70, 71, 73, 72), (72, 73, 75, 74), (74, 75, 77, 76), (76, 77, 79, 78), (78, 79, 81, 80), (80, 81, 83, 82), (82, 83, 85, 84), (84, 85, 87, 86), (86, 87, 89, 88), (88, 89, 91, 90), (90, 91, 93, 92), (92, 93, 95, 94), (94, 95, 97, 96), (96, 97, 99, 98), (98, 99, 101, 100), (100, 101, 103, 102), (102, 103, 105, 104), (104, 105, 107, 106), (106, 107, 109, 108), (108, 109, 111, 110), (110, 111, 113, 112), (112, 113, 115, 114), (114, 115, 117, 116), (116, 117, 119, 118), (118, 119, 121, 120), (120, 121, 123, 122), (122, 123, 125, 124), (67, 65, 127, 125, 123, 121, 119, 117, 115, 113, 111, 109, 107, 105, 103, 101, 99, 97, 95, 93, 91, 89, 87, 85, 83, 81, 79, 77, 75, 73, 71, 69), (124, 125, 127, 126), (126, 127, 65, 64), (64, 66, 68, 70, 72, 74, 76, 78, 80, 82, 84, 86, 88, 90, 92, 94, 96, 98, 100, 102, 104, 106, 108, 110, 112, 114, 116, 118, 120, 122, 124, 126), (192, 129, 131, 193), (193, 131, 133, 194), (194, 133, 135, 195), (195, 135, 137, 196), (196, 137, 139, 197), (197, 139, 141, 198), (198, 141, 143, 199), (199, 143, 145, 200), (200, 145, 147, 201), (201, 147, 149, 202), (202, 149, 151, 203), (203, 151, 153, 204), (204, 153, 155, 205), (205, 155, 157, 206), (206, 157, 159, 207), (207, 159, 161, 208), (208, 161, 163, 209), (209, 163, 165, 210), (210, 165, 167, 211), (211, 167, 169, 212), (212, 169, 171, 213), (213, 171, 173, 214), (214, 173, 175, 215), (215, 175, 177, 216), (216, 177, 179, 217), (217, 179, 181, 218), (218, 181, 183, 219), (219, 183, 185, 220), (220, 185, 187, 221), (221, 187, 189, 222), (131, 129, 191, 189, 187, 185, 183, 181, 179, 177, 175, 173, 171, 169, 167, 165, 163, 161, 159, 157, 155, 153, 151, 149, 147, 145, 143, 141, 139, 137, 135, 133), (222, 189, 191, 223), (223, 191, 129, 192), (128, 130, 132, 134, 136, 138, 140, 142, 144, 146, 148, 150, 152, 154, 156, 158, 160, 162, 164, 166, 168, 170, 172, 174, 176, 178, 180, 182, 184, 186, 188, 190), (190, 223, 192, 128), (188, 222, 223, 190), (186, 221, 222, 188), (184, 220, 221, 186), (182, 219, 220, 184), (180, 218, 219, 182), (178, 217, 218, 180), (176, 216, 217, 178), (174, 215, 216, 176), (172, 214, 215, 174), (170, 213, 214, 172), (168, 212, 213, 170), (166, 211, 212, 168), (164, 210, 211, 166), (162, 209, 210, 164), (160, 208, 209, 162), (158, 207, 208, 160), (156, 206, 207, 158), (154, 205, 206, 156), (152, 204, 205, 154), (150, 203, 204, 152), (148, 202, 203, 150), (146, 201, 202, 148), (144, 200, 201, 146), (142, 199, 200, 144), (140, 198, 199, 142), (138, 197, 198, 140), (136, 196, 197, 138), (134, 195, 196, 136), (132, 194, 195, 134), (130, 193, 194, 132), (128, 192, 193, 130), (537, 225, 227, 538), (538, 227, 229, 540), (540, 229, 231, 542), (542, 231, 233, 544), (544, 233, 235, 546), (546, 235, 237, 548), (548, 237, 239, 550), (550, 239, 241, 552), (552, 241, 243, 554), (554, 243, 245, 556), (556, 245, 247, 558), (558, 247, 249, 560), (560, 249, 251, 562), (562, 251, 253, 564), (564, 253, 255, 566), (566, 255, 257, 568), (568, 257, 259, 570), (570, 259, 261, 572), (572, 261, 263, 574), (574, 263, 265, 576), (576, 265, 267, 578), (578, 267, 269, 580), (580, 269, 271, 582), (582, 271, 273, 584), (584, 273, 275, 586), (586, 275, 277, 588), (588, 277, 279, 590), (590, 279, 281, 592), (592, 281, 283, 594), (594, 283, 285, 596), (596, 285, 287, 598), (598, 287, 289, 600), (600, 289, 291, 602), (602, 291, 293, 604), (604, 293, 295, 606), (606, 295, 297, 608), (608, 297, 299, 610), (610, 299, 301, 612), (612, 301, 303, 614), (614, 303, 305, 616), (616, 305, 307, 618), (618, 307, 309, 620), (620, 309, 311, 622), (622, 311, 313, 624), (624, 313, 315, 626), (626, 315, 317, 628), (628, 317, 319, 630), (630, 319, 321, 632), (632, 321, 323, 634), (634, 323, 325, 636), (636, 325, 327, 638), (638, 327, 329, 640), (640, 329, 331, 642), (642, 331, 333, 644), (644, 333, 335, 646), (646, 335, 337, 648), (648, 337, 339, 650), (650, 339, 341, 652), (652, 341, 343, 654), (654, 343, 345, 656), (656, 345, 347, 658), (658, 347, 349, 660), (660, 349, 351, 662), (662, 351, 353, 664), (664, 353, 355, 666), (666, 355, 357, 668), (668, 357, 359, 670), (670, 359, 361, 672), (672, 361, 363, 674), (674, 363, 365, 676), (676, 365, 367, 678), (678, 367, 369, 680), (680, 369, 371, 682), (682, 371, 373, 684), (684, 373, 375, 686), (686, 375, 377, 688), (688, 377, 379, 690), (690, 379, 381, 692), (692, 381, 383, 694), (694, 383, 385, 696), (696, 385, 387, 698), (698, 387, 389, 700), (700, 389, 391, 702), (702, 391, 393, 704), (704, 393, 395, 706), (706, 395, 397, 708), (708, 397, 399, 710), (710, 399, 401, 712), (712, 401, 403, 714), (714, 403, 405, 716), (716, 405, 407, 718), (718, 407, 409, 720), (720, 409, 411, 722), (722, 411, 413, 724), (724, 413, 415, 726), (726, 415, 417, 728), (728, 417, 419, 730), (730, 419, 421, 732), (732, 421, 423, 734), (734, 423, 425, 736), (736, 425, 427, 738), (738, 427, 429, 740), (740, 429, 431, 742), (742, 431, 433, 744), (744, 433, 435, 746), (746, 435, 437, 748), (748, 437, 439, 750), (750, 439, 441, 752), (752, 441, 443, 754), (754, 443, 445, 756), (756, 445, 447, 758), (758, 447, 449, 760), (760, 449, 451, 762), (762, 451, 453, 764), (764, 453, 455, 766), (766, 455, 457, 768), (768, 457, 459, 770), (770, 459, 461, 772), (772, 461, 463, 774), (774, 463, 465, 776), (776, 465, 467, 778), (778, 467, 469, 780), (780, 469, 471, 782), (782, 471, 473, 784), (784, 473, 475, 786), (786, 475, 477, 788), (788, 477, 479, 790), (790, 479, 481, 792), (792, 481, 483, 794), (794, 483, 485, 796), (796, 485, 487, 798), (798, 487, 489, 800), (800, 489, 491, 802), (802, 491, 493, 804), (804, 493, 495, 806), (806, 495, 497, 808), (808, 497, 499, 810), (810, 499, 501, 812), (812, 501, 503, 814), (814, 503, 505, 816), (816, 505, 507, 818), (818, 507, 509, 820), (820, 509, 511, 822), (822, 511, 513, 824), (824, 513, 515, 826), (826, 515, 517, 828), (828, 517, 519, 830), (830, 519, 521, 832), (832, 521, 523, 834), (834, 523, 525, 836), (836, 525, 527, 838), (838, 527, 529, 840), (840, 529, 531, 842), (842, 531, 533, 844), (227, 225, 535, 533, 531, 529, 527, 525, 523, 521, 519, 517, 515, 513, 511, 509, 507, 505, 503, 501, 499, 497, 495, 493, 491, 489, 487, 485, 483, 481, 479, 477, 475, 473, 471, 469, 467, 465, 463, 461, 459, 457, 455, 453, 451, 449, 447, 445, 443, 441, 439, 437, 435, 433, 431, 429, 427, 425, 423, 421, 419, 417, 415, 413, 411, 409, 407, 405, 403, 401, 399, 397, 395, 393, 391, 389, 387, 385, 383, 381, 379, 377, 375, 373, 371, 369, 367, 365, 363, 361, 359, 357, 355, 353, 351, 349, 347, 345, 343, 341, 339, 337, 335, 333, 331, 329, 327, 325, 323, 321, 319, 317, 315, 313, 311, 309, 307, 305, 303, 301, 299, 297, 295, 293, 291, 289, 287, 285, 283, 281, 279, 277, 275, 273, 271, 269, 267, 265, 263, 261, 259, 257, 255, 253, 251, 249, 247, 245, 243, 241, 239, 237, 235, 233, 231, 229), (844, 533, 535, 846), (846, 535, 225, 537), (224, 226, 228, 230, 232, 234, 236, 238, 240, 242, 244, 246, 248, 250, 252, 254, 256, 258, 260, 262, 264, 266, 268, 270, 272, 274, 276, 278, 280, 282, 284, 286, 288, 290, 292, 294, 296, 298, 300, 302, 304, 306, 308, 310, 312, 314, 316, 318, 320, 322, 324, 326, 328, 330, 332, 334, 336, 338, 340, 342, 344, 346, 348, 350, 352, 354, 356, 358, 360, 362, 364, 366, 368, 370, 372, 374, 376, 378, 380, 382, 384, 386, 388, 390, 392, 394, 396, 398, 400, 402, 404, 406, 408, 410, 412, 414, 416, 418, 420, 422, 424, 426, 428, 430, 432, 434, 436, 438, 440, 442, 444, 446, 448, 450, 452, 454, 456, 458, 460, 462, 464, 466, 468, 470, 472, 474, 476, 478, 480, 482, 484, 486, 488, 490, 492, 494, 496, 498, 500, 502, 504, 506, 508, 510, 512, 514, 516, 518, 520, 522, 524, 526, 528, 530, 532, 534), (534, 847, 536, 224), (1158, 846, 537, 849), (532, 845, 847, 534), (1156, 844, 846, 1158), (530, 843, 845, 532), (1154, 842, 844, 1156), (528, 841, 843, 530), (1152, 840, 842, 1154), (526, 839, 841, 528), (1150, 838, 840, 1152), (524, 837, 839, 526), (1148, 836, 838, 1150), (522, 835, 837, 524), (1146, 834, 836, 1148), (520, 833, 835, 522), (1144, 832, 834, 1146), (518, 831, 833, 520), (1142, 830, 832, 1144), (516, 829, 831, 518), (1140, 828, 830, 1142), (514, 827, 829, 516), (1138, 826, 828, 1140), (512, 825, 827, 514), (1136, 824, 826, 1138), (510, 823, 825, 512), (1134, 822, 824, 1136), (508, 821, 823, 510), (1132, 820, 822, 1134), (506, 819, 821, 508), (1130, 818, 820, 1132), (504, 817, 819, 506), (1128, 816, 818, 1130), (502, 815, 817, 504), (1126, 814, 816, 1128), (500, 813, 815, 502), (1124, 812, 814, 1126), (498, 811, 813, 500), (1122, 810, 812, 1124), (496, 809, 811, 498), (1120, 808, 810, 1122), (494, 807, 809, 496), (1118, 806, 808, 1120), (492, 805, 807, 494), (1116, 804, 806, 1118), (490, 803, 805, 492), (1114, 802, 804, 1116), (488, 801, 803, 490), (1112, 800, 802, 1114), (486, 799, 801, 488), (1110, 798, 800, 1112), (484, 797, 799, 486), (1108, 796, 798, 1110), (482, 795, 797, 484), (1106, 794, 796, 1108), (480, 793, 795, 482), (1104, 792, 794, 1106), (478, 791, 793, 480), (1102, 790, 792, 1104), (476, 789, 791, 478), (1100, 788, 790, 1102), (474, 787, 789, 476), (1098, 786, 788, 1100), (472, 785, 787, 474), (1096, 784, 786, 1098), (470, 783, 785, 472), (1094, 782, 784, 1096), (468, 781, 783, 470), (1092, 780, 782, 1094), (466, 779, 781, 468), (1090, 778, 780, 1092), (464, 777, 779, 466), (1088, 776, 778, 1090), (462, 775, 777, 464), (1086, 774, 776, 1088), (460, 773, 775, 462), (1084, 772, 774, 1086), (458, 771, 773, 460), (1082, 770, 772, 1084), (456, 769, 771, 458), (1080, 768, 770, 1082), (454, 767, 769, 456), (1078, 766, 768, 1080), (452, 765, 767, 454), (1076, 764, 766, 1078), (450, 763, 765, 452), (1074, 762, 764, 1076), (448, 761, 763, 450), (1072, 760, 762, 1074), (446, 759, 761, 448), (1070, 758, 760, 1072), (444, 757, 759, 446), (1068, 756, 758, 1070), (442, 755, 757, 444), (1066, 754, 756, 1068), (440, 753, 755, 442), (1064, 752, 754, 1066), (438, 751, 753, 440), (1062, 750, 752, 1064), (436, 749, 751, 438), (1060, 748, 750, 1062), (434, 747, 749, 436), (1058, 746, 748, 1060), (432, 745, 747, 434), (1056, 744, 746, 1058), (430, 743, 745, 432), (1054, 742, 744, 1056), (428, 741, 743, 430), (1052, 740, 742, 1054), (426, 739, 741, 428), (1050, 738, 740, 1052), (424, 737, 739, 426), (1048, 736, 738, 1050), (422, 735, 737, 424), (1046, 734, 736, 1048), (420, 733, 735, 422), (1044, 732, 734, 1046), (418, 731, 733, 420), (1042, 730, 732, 1044), (416, 729, 731, 418), (1040, 728, 730, 1042), (414, 727, 729, 416), (1038, 726, 728, 1040), (412, 725, 727, 414), (1036, 724, 726, 1038), (410, 723, 725, 412), (1034, 722, 724, 1036), (408, 721, 723, 410), (1032, 720, 722, 1034), (406, 719, 721, 408), (1030, 718, 720, 1032), (404, 717, 719, 406), (1028, 716, 718, 1030), (402, 715, 717, 404), (1026, 714, 716, 1028), (400, 713, 715, 402), (1024, 712, 714, 1026), (398, 711, 713, 400), (1022, 710, 712, 1024), (396, 709, 711, 398), (1020, 708, 710, 1022), (394, 707, 709, 396), (1018, 706, 708, 1020), (392, 705, 707, 394), (1016, 704, 706, 1018), (390, 703, 705, 392), (1014, 702, 704, 1016), (388, 701, 703, 390), (1012, 700, 702, 1014), (386, 699, 701, 388), (1010, 698, 700, 1012), (384, 697, 699, 386), (1008, 696, 698, 1010), (382, 695, 697, 384), (1006, 694, 696, 1008), (380, 693, 695, 382), (1004, 692, 694, 1006), (378, 691, 693, 380), (1002, 690, 692, 1004), (376, 689, 691, 378), (1000, 688, 690, 1002), (374, 687, 689, 376), (998, 686, 688, 1000), (372, 685, 687, 374), (996, 684, 686, 998), (370, 683, 685, 372), (994, 682, 684, 996), (368, 681, 683, 370), (992, 680, 682, 994), (366, 679, 681, 368), (990, 678, 680, 992), (364, 677, 679, 366), (988, 676, 678, 990), (362, 675, 677, 364), (986, 674, 676, 988), (360, 673, 675, 362), (984, 672, 674, 986), (358, 671, 673, 360), (982, 670, 672, 984), (356, 669, 671, 358), (980, 668, 670, 982), (354, 667, 669, 356), (978, 666, 668, 980), (352, 665, 667, 354), (976, 664, 666, 978), (350, 663, 665, 352), (974, 662, 664, 976), (348, 661, 663, 350), (972, 660, 662, 974), (346, 659, 661, 348), (970, 658, 660, 972), (344, 657, 659, 346), (968, 656, 658, 970), (342, 655, 657, 344), (966, 654, 656, 968), (340, 653, 655, 342), (964, 652, 654, 966), (338, 651, 653, 340), (962, 650, 652, 964), (336, 649, 651, 338), (960, 648, 650, 962), (334, 647, 649, 336), (958, 646, 648, 960), (332, 645, 647, 334), (956, 644, 646, 958), (330, 643, 645, 332), (954, 642, 644, 956), (328, 641, 643, 330), (952, 640, 642, 954), (326, 639, 641, 328), (950, 638, 640, 952), (324, 637, 639, 326), (948, 636, 638, 950), (322, 635, 637, 324), (946, 634, 636, 948), (320, 633, 635, 322), (944, 632, 634, 946), (318, 631, 633, 320), (942, 630, 632, 944), (316, 629, 631, 318), (940, 628, 630, 942), (314, 627, 629, 316), (938, 626, 628, 940), (312, 625, 627, 314), (936, 624, 626, 938), (310, 623, 625, 312), (934, 622, 624, 936), (308, 621, 623, 310), (932, 620, 622, 934), (306, 619, 621, 308), (930, 618, 620, 932), (304, 617, 619, 306), (928, 616, 618, 930), (302, 615, 617, 304), (926, 614, 616, 928), (300, 613, 615, 302), (924, 612, 614, 926), (298, 611, 613, 300), (922, 610, 612, 924), (296, 609, 611, 298), (920, 608, 610, 922), (294, 607, 609, 296), (918, 606, 608, 920), (292, 605, 607, 294), (916, 604, 606, 918), (290, 603, 605, 292), (914, 602, 604, 916), (288, 601, 603, 290), (912, 600, 602, 914), (286, 599, 601, 288), (910, 598, 600, 912), (284, 597, 599, 286), (908, 596, 598, 910), (282, 595, 597, 284), (906, 594, 596, 908), (280, 593, 595, 282), (904, 592, 594, 906), (278, 591, 593, 280), (902, 590, 592, 904), (276, 589, 591, 278), (900, 588, 590, 902), (274, 587, 589, 276), (898, 586, 588, 900), (272, 585, 587, 274), (896, 584, 586, 898), (270, 583, 585, 272), (894, 582, 584, 896), (268, 581, 583, 270), (892, 580, 582, 894), (266, 579, 581, 268), (890, 578, 580, 892), (264, 577, 579, 266), (888, 576, 578, 890), (262, 575, 577, 264), (886, 574, 576, 888), (260, 573, 575, 262), (884, 572, 574, 886), (258, 571, 573, 260), (882, 570, 572, 884), (256, 569, 571, 258), (880, 568, 570, 882), (254, 567, 569, 256), (878, 566, 568, 880), (252, 565, 567, 254), (876, 564, 566, 878), (250, 563, 565, 252), (874, 562, 564, 876), (248, 561, 563, 250), (872, 560, 562, 874), (246, 559, 561, 248), (870, 558, 560, 872), (244, 557, 559, 246), (868, 556, 558, 870), (242, 555, 557, 244), (866, 554, 556, 868), (240, 553, 555, 242), (864, 552, 554, 866), (238, 551, 553, 240), (862, 550, 552, 864), (236, 549, 551, 238), (860, 548, 550, 862), (234, 547, 549, 236), (858, 546, 548, 860), (232, 545, 547, 234), (856, 544, 546, 858), (230, 543, 545, 232), (854, 542, 544, 856), (228, 541, 543, 230), (852, 540, 542, 854), (226, 539, 541, 228), (850, 538, 540, 852), (224, 536, 539, 226), (849, 537, 538, 850), (536, 848, 851, 539), (848, 849, 850, 851), (539, 851, 853, 541), (851, 850, 852, 853), (541, 853, 855, 543), (853, 852, 854, 855), (543, 855, 857, 545), (855, 854, 856, 857), (545, 857, 859, 547), (857, 856, 858, 859), (547, 859, 861, 549), (859, 858, 860, 861), (549, 861, 863, 551), (861, 860, 862, 863), (551, 863, 865, 553), (863, 862, 864, 865), (553, 865, 867, 555), (865, 864, 866, 867), (555, 867, 869, 557), (867, 866, 868, 869), (557, 869, 871, 559), (869, 868, 870, 871), (559, 871, 873, 561), (871, 870, 872, 873), (561, 873, 875, 563), (873, 872, 874, 875), (563, 875, 877, 565), (875, 874, 876, 877), (565, 877, 879, 567), (877, 876, 878, 879), (567, 879, 881, 569), (879, 878, 880, 881), (569, 881, 883, 571), (881, 880, 882, 883), (571, 883, 885, 573), (883, 882, 884, 885), (573, 885, 887, 575), (885, 884, 886, 887), (575, 887, 889, 577), (887, 886, 888, 889), (577, 889, 891, 579), (889, 888, 890, 891), (579, 891, 893, 581), (891, 890, 892, 893), (581, 893, 895, 583), (893, 892, 894, 895), (583, 895, 897, 585), (895, 894, 896, 897), (585, 897, 899, 587), (897, 896, 898, 899), (587, 899, 901, 589), (899, 898, 900, 901), (589, 901, 903, 591), (901, 900, 902, 903), (591, 903, 905, 593), (903, 902, 904, 905), (593, 905, 907, 595), (905, 904, 906, 907), (595, 907, 909, 597), (907, 906, 908, 909), (597, 909, 911, 599), (909, 908, 910, 911), (599, 911, 913, 601), (911, 910, 912, 913), (601, 913, 915, 603), (913, 912, 914, 915), (603, 915, 917, 605), (915, 914, 916, 917), (605, 917, 919, 607), (917, 916, 918, 919), (607, 919, 921, 609), (919, 918, 920, 921), (609, 921, 923, 611), (921, 920, 922, 923), (611, 923, 925, 613), (923, 922, 924, 925), (613, 925, 927, 615), (925, 924, 926, 927), (615, 927, 929, 617), (927, 926, 928, 929), (617, 929, 931, 619), (929, 928, 930, 931), (619, 931, 933, 621), (931, 930, 932, 933), (621, 933, 935, 623), (933, 932, 934, 935), (623, 935, 937, 625), (935, 934, 936, 937), (625, 937, 939, 627), (937, 936, 938, 939), (627, 939, 941, 629), (939, 938, 940, 941), (629, 941, 943, 631), (941, 940, 942, 943), (631, 943, 945, 633), (943, 942, 944, 945), (633, 945, 947, 635), (945, 944, 946, 947), (635, 947, 949, 637), (947, 946, 948, 949), (637, 949, 951, 639), (949, 948, 950, 951), (639, 951, 953, 641), (951, 950, 952, 953), (641, 953, 955, 643), (953, 952, 954, 955), (643, 955, 957, 645), (955, 954, 956, 957), (645, 957, 959, 647), (957, 956, 958, 959), (647, 959, 961, 649), (959, 958, 960, 961), (649, 961, 963, 651), (961, 960, 962, 963), (651, 963, 965, 653), (963, 962, 964, 965), (653, 965, 967, 655), (965, 964, 966, 967), (655, 967, 969, 657), (967, 966, 968, 969), (657, 969, 971, 659), (969, 968, 970, 971), (659, 971, 973, 661), (971, 970, 972, 973), (661, 973, 975, 663), (973, 972, 974, 975), (663, 975, 977, 665), (975, 974, 976, 977), (665, 977, 979, 667), (977, 976, 978, 979), (667, 979, 981, 669), (979, 978, 980, 981), (669, 981, 983, 671), (981, 980, 982, 983), (671, 983, 985, 673), (983, 982, 984, 985), (673, 985, 987, 675), (985, 984, 986, 987), (675, 987, 989, 677), (987, 986, 988, 989), (677, 989, 991, 679), (989, 988, 990, 991), (679, 991, 993, 681), (991, 990, 992, 993), (681, 993, 995, 683), (993, 992, 994, 995), (683, 995, 997, 685), (995, 994, 996, 997), (685, 997, 999, 687), (997, 996, 998, 999), (687, 999, 1001, 689), (999, 998, 1000, 1001), (689, 1001, 1003, 691), (1001, 1000, 1002, 1003), (691, 1003, 1005, 693), (1003, 1002, 1004, 1005), (693, 1005, 1007, 695), (1005, 1004, 1006, 1007), (695, 1007, 1009, 697), (1007, 1006, 1008, 1009), (697, 1009, 1011, 699), (1009, 1008, 1010, 1011), (699, 1011, 1013, 701), (1011, 1010, 1012, 1013), (701, 1013, 1015, 703), (1013, 1012, 1014, 1015), (703, 1015, 1017, 705), (1015, 1014, 1016, 1017), (705, 1017, 1019, 707), (1017, 1016, 1018, 1019), (707, 1019, 1021, 709), (1019, 1018, 1020, 1021), (709, 1021, 1023, 711), (1021, 1020, 1022, 1023), (711, 1023, 1025, 713), (1023, 1022, 1024, 1025), (713, 1025, 1027, 715), (1025, 1024, 1026, 1027), (715, 1027, 1029, 717), (1027, 1026, 1028, 1029), (717, 1029, 1031, 719), (1029, 1028, 1030, 1031), (719, 1031, 1033, 721), (1031, 1030, 1032, 1033), (721, 1033, 1035, 723), (1033, 1032, 1034, 1035), (723, 1035, 1037, 725), (1035, 1034, 1036, 1037), (725, 1037, 1039, 727), (1037, 1036, 1038, 1039), (727, 1039, 1041, 729), (1039, 1038, 1040, 1041), (729, 1041, 1043, 731), (1041, 1040, 1042, 1043), (731, 1043, 1045, 733), (1043, 1042, 1044, 1045), (733, 1045, 1047, 735), (1045, 1044, 1046, 1047), (735, 1047, 1049, 737), (1047, 1046, 1048, 1049), (737, 1049, 1051, 739), (1049, 1048, 1050, 1051), (739, 1051, 1053, 741), (1051, 1050, 1052, 1053), (741, 1053, 1055, 743), (1053, 1052, 1054, 1055), (743, 1055, 1057, 745), (1055, 1054, 1056, 1057), (745, 1057, 1059, 747), (1057, 1056, 1058, 1059), (747, 1059, 1061, 749), (1059, 1058, 1060, 1061), (749, 1061, 1063, 751), (1061, 1060, 1062, 1063), (751, 1063, 1065, 753), (1063, 1062, 1064, 1065), (753, 1065, 1067, 755), (1065, 1064, 1066, 1067), (755, 1067, 1069, 757), (1067, 1066, 1068, 1069), (757, 1069, 1071, 759), (1069, 1068, 1070, 1071), (759, 1071, 1073, 761), (1071, 1070, 1072, 1073), (761, 1073, 1075, 763), (1073, 1072, 1074, 1075), (763, 1075, 1077, 765), (1075, 1074, 1076, 1077), (765, 1077, 1079, 767), (1077, 1076, 1078, 1079), (767, 1079, 1081, 769), (1079, 1078, 1080, 1081), (769, 1081, 1083, 771), (1081, 1080, 1082, 1083), (771, 1083, 1085, 773), (1083, 1082, 1084, 1085), (773, 1085, 1087, 775), (1085, 1084, 1086, 1087), (775, 1087, 1089, 777), (1087, 1086, 1088, 1089), (777, 1089, 1091, 779), (1089, 1088, 1090, 1091), (779, 1091, 1093, 781), (1091, 1090, 1092, 1093), (781, 1093, 1095, 783), (1093, 1092, 1094, 1095), (783, 1095, 1097, 785), (1095, 1094, 1096, 1097), (785, 1097, 1099, 787), (1097, 1096, 1098, 1099), (787, 1099, 1101, 789), (1099, 1098, 1100, 1101), (789, 1101, 1103, 791), (1101, 1100, 1102, 1103), (791, 1103, 1105, 793), (1103, 1102, 1104, 1105), (793, 1105, 1107, 795), (1105, 1104, 1106, 1107), (795, 1107, 1109, 797), (1107, 1106, 1108, 1109), (797, 1109, 1111, 799), (1109, 1108, 1110, 1111), (799, 1111, 1113, 801), (1111, 1110, 1112, 1113), (801, 1113, 1115, 803), (1113, 1112, 1114, 1115), (803, 1115, 1117, 805), (1115, 1114, 1116, 1117), (805, 1117, 1119, 807), (1117, 1116, 1118, 1119), (807, 1119, 1121, 809), (1119, 1118, 1120, 1121), (809, 1121, 1123, 811), (1121, 1120, 1122, 1123), (811, 1123, 1125, 813), (1123, 1122, 1124, 1125), (813, 1125, 1127, 815), (1125, 1124, 1126, 1127), (815, 1127, 1129, 817), (1127, 1126, 1128, 1129), (817, 1129, 1131, 819), (1129, 1128, 1130, 1131), (819, 1131, 1133, 821), (1131, 1130, 1132, 1133), (821, 1133, 1135, 823), (1133, 1132, 1134, 1135), (823, 1135, 1137, 825), (1135, 1134, 1136, 1137), (825, 1137, 1139, 827), (1137, 1136, 1138, 1139), (827, 1139, 1141, 829), (1139, 1138, 1140, 1141), (829, 1141, 1143, 831), (1141, 1140, 1142, 1143), (831, 1143, 1145, 833), (1143, 1142, 1144, 1145), (833, 1145, 1147, 835), (1145, 1144, 1146, 1147), (835, 1147, 1149, 837), (1147, 1146, 1148, 1149), (837, 1149, 1151, 839), (1149, 1148, 1150, 1151), (839, 1151, 1153, 841), (1151, 1150, 1152, 1153), (841, 1153, 1155, 843), (1153, 1152, 1154, 1155), (843, 1155, 1157, 845), (1155, 1154, 1156, 1157), (845, 1157, 1159, 847), (1157, 1156, 1158, 1159), (847, 1159, 848, 536), (1159, 1158, 849, 848), (1160, 1161, 1163, 1162), (1162, 1163, 1165, 1164), (1164, 1165, 1167, 1166), (1166, 1167, 1169, 1168), (1168, 1169, 1171, 1170), (1170, 1171, 1173, 1172), (1172, 1173, 1175, 1174), (1174, 1175, 1177, 1176), (1176, 1177, 1179, 1178), (1178, 1179, 1181, 1180), (1180, 1181, 1183, 1182), (1182, 1183, 1185, 1184), (1184, 1185, 1187, 1186), (1186, 1187, 1189, 1188), (1188, 1189, 1191, 1190), (1190, 1191, 1193, 1192), (1192, 1193, 1195, 1194), (1194, 1195, 1197, 1196), (1196, 1197, 1199, 1198), (1198, 1199, 1201, 1200), (1200, 1201, 1203, 1202), (1202, 1203, 1205, 1204), (1204, 1205, 1207, 1206), (1206, 1207, 1209, 1208), (1208, 1209, 1211, 1210), (1210, 1211, 1213, 1212), (1212, 1213, 1215, 1214), (1214, 1215, 1217, 1216), (1216, 1217, 1219, 1218), (1218, 1219, 1221, 1220), (1220, 1221, 1223, 1222), (1222, 1223, 1225, 1224), (1224, 1225, 1227, 1226), (1226, 1227, 1229, 1228), (1228, 1229, 1231, 1230), (1230, 1231, 1233, 1232), (1232, 1233, 1235, 1234), (1234, 1235, 1237, 1236), (1236, 1237, 1239, 1238), (1238, 1239, 1241, 1240), (1240, 1241, 1243, 1242), (1242, 1243, 1245, 1244), (1244, 1245, 1247, 1246), (1246, 1247, 1249, 1248), (1248, 1249, 1251, 1250), (1250, 1251, 1253, 1252), (1252, 1253, 1255, 1254), (1254, 1255, 1257, 1256), (1256, 1257, 1259, 1258), (1258, 1259, 1261, 1260), (1260, 1261, 1263, 1262), (1262, 1263, 1265, 1264), (1264, 1265, 1267, 1266), (1266, 1267, 1269, 1268), (1268, 1269, 1271, 1270), (1270, 1271, 1273, 1272), (1272, 1273, 1275, 1274), (1274, 1275, 1277, 1276), (1276, 1277, 1279, 1278), (1278, 1279, 1281, 1280), (1280, 1281, 1283, 1282), (1282, 1283, 1285, 1284), (1284, 1285, 1287, 1286), (1286, 1287, 1289, 1288), (1288, 1289, 1291, 1290), (1290, 1291, 1293, 1292), (1292, 1293, 1295, 1294), (1294, 1295, 1297, 1296), (1296, 1297, 1299, 1298), (1298, 1299, 1301, 1300), (1300, 1301, 1303, 1302), (1302, 1303, 1305, 1304), (1304, 1305, 1307, 1306), (1306, 1307, 1309, 1308), (1308, 1309, 1311, 1310), (1310, 1311, 1313, 1312), (1312, 1313, 1315, 1314), (1314, 1315, 1317, 1316), (1316, 1317, 1319, 1318), (1318, 1319, 1321, 1320), (1320, 1321, 1323, 1322), (1322, 1323, 1325, 1324), (1324, 1325, 1327, 1326), (1326, 1327, 1329, 1328), (1328, 1329, 1331, 1330), (1330, 1331, 1333, 1332), (1332, 1333, 1335, 1334), (1334, 1335, 1337, 1336), (1336, 1337, 1339, 1338), (1338, 1339, 1341, 1340), (1340, 1341, 1343, 1342), (1342, 1343, 1345, 1344), (1344, 1345, 1347, 1346), (1346, 1347, 1349, 1348), (1348, 1349, 1351, 1350), (1350, 1351, 1353, 1352), (1352, 1353, 1355, 1354), (1354, 1355, 1357, 1356), (1356, 1357, 1359, 1358), (1358, 1359, 1361, 1360), (1360, 1361, 1363, 1362), (1362, 1363, 1365, 1364), (1364, 1365, 1367, 1366), (1366, 1367, 1369, 1368), (1368, 1369, 1371, 1370), (1370, 1371, 1373, 1372), (1372, 1373, 1375, 1374), (1374, 1375, 1377, 1376), (1376, 1377, 1379, 1378), (1378, 1379, 1381, 1380), (1380, 1381, 1383, 1382), (1382, 1383, 1385, 1384), (1384, 1385, 1387, 1386), (1386, 1387, 1389, 1388), (1388, 1389, 1391, 1390), (1390, 1391, 1393, 1392), (1392, 1393, 1395, 1394), (1394, 1395, 1397, 1396), (1396, 1397, 1399, 1398), (1398, 1399, 1401, 1400), (1400, 1401, 1403, 1402), (1402, 1403, 1405, 1404), (1404, 1405, 1407, 1406), (1406, 1407, 1409, 1408), (1408, 1409, 1411, 1410), (1410, 1411, 1413, 1412), (1412, 1413, 1415, 1414), (1414, 1415, 1417, 1416), (1416, 1417, 1419, 1418), (1418, 1419, 1421, 1420), (1420, 1421, 1423, 1422), (1422, 1423, 1425, 1424), (1424, 1425, 1427, 1426), (1426, 1427, 1429, 1428), (1428, 1429, 1431, 1430), (1430, 1431, 1433, 1432), (1432, 1433, 1435, 1434), (1434, 1435, 1437, 1436), (1436, 1437, 1439, 1438), (1438, 1439, 1441, 1440), (1440, 1441, 1443, 1442), (1442, 1443, 1445, 1444), (1444, 1445, 1447, 1446), (1446, 1447, 1449, 1448), (1448, 1449, 1451, 1450), (1450, 1451, 1453, 1452), (1452, 1453, 1455, 1454), (1454, 1455, 1457, 1456), (1456, 1457, 1459, 1458), (1458, 1459, 1461, 1460), (1460, 1461, 1463, 1462), (1462, 1463, 1465, 1464), (1464, 1465, 1467, 1466), (1466, 1467, 1469, 1468), (1163, 1161, 1471, 1469, 1467, 1465, 1463, 1461, 1459, 1457, 1455, 1453, 1451, 1449, 1447, 1445, 1443, 1441, 1439, 1437, 1435, 1433, 1431, 1429, 1427, 1425, 1423, 1421, 1419, 1417, 1415, 1413, 1411, 1409, 1407, 1405, 1403, 1401, 1399, 1397, 1395, 1393, 1391, 1389, 1387, 1385, 1383, 1381, 1379, 1377, 1375, 1373, 1371, 1369, 1367, 1365, 1363, 1361, 1359, 1357, 1355, 1353, 1351, 1349, 1347, 1345, 1343, 1341, 1339, 1337, 1335, 1333, 1331, 1329, 1327, 1325, 1323, 1321, 1319, 1317, 1315, 1313, 1311, 1309, 1307, 1305, 1303, 1301, 1299, 1297, 1295, 1293, 1291, 1289, 1287, 1285, 1283, 1281, 1279, 1277, 1275, 1273, 1271, 1269, 1267, 1265, 1263, 1261, 1259, 1257, 1255, 1253, 1251, 1249, 1247, 1245, 1243, 1241, 1239, 1237, 1235, 1233, 1231, 1229, 1227, 1225, 1223, 1221, 1219, 1217, 1215, 1213, 1211, 1209, 1207, 1205, 1203, 1201, 1199, 1197, 1195, 1193, 1191, 1189, 1187, 1185, 1183, 1181, 1179, 1177, 1175, 1173, 1171, 1169, 1167, 1165), (1468, 1469, 1471, 1470), (1470, 1471, 1161, 1160), (1160, 1162, 1164, 1166, 1168, 1170, 1172, 1174, 1176, 1178, 1180, 1182, 1184, 1186, 1188, 1190, 1192, 1194, 1196, 1198, 1200, 1202, 1204, 1206, 1208, 1210, 1212, 1214, 1216, 1218, 1220, 1222, 1224, 1226, 1228, 1230, 1232, 1234, 1236, 1238, 1240, 1242, 1244, 1246, 1248, 1250, 1252, 1254, 1256, 1258, 1260, 1262, 1264, 1266, 1268, 1270, 1272, 1274, 1276, 1278, 1280, 1282, 1284, 1286, 1288, 1290, 1292, 1294, 1296, 1298, 1300, 1302, 1304, 1306, 1308, 1310, 1312, 1314, 1316, 1318, 1320, 1322, 1324, 1326, 1328, 1330, 1332, 1334, 1336, 1338, 1340, 1342, 1344, 1346, 1348, 1350, 1352, 1354, 1356, 1358, 1360, 1362, 1364, 1366, 1368, 1370, 1372, 1374, 1376, 1378, 1380, 1382, 1384, 1386, 1388, 1390, 1392, 1394, 1396, 1398, 1400, 1402, 1404, 1406, 1408, 1410, 1412, 1414, 1416, 1418, 1420, 1422, 1424, 1426, 1428, 1430, 1432, 1434, 1436, 1438, 1440, 1442, 1444, 1446, 1448, 1450, 1452, 1454, 1456, 1458, 1460, 1462, 1464, 1466, 1468, 1470), (1536, 1473, 1475, 1537), (1537, 1475, 1477, 1538), (1538, 1477, 1479, 1539), (1539, 1479, 1481, 1540), (1540, 1481, 1483, 1541), (1541, 1483, 1485, 1542), (1542, 1485, 1487, 1543), (1543, 1487, 1489, 1544), (1544, 1489, 1491, 1545), (1545, 1491, 1493, 1546), (1546, 1493, 1495, 1547), (1547, 1495, 1497, 1548), (1548, 1497, 1499, 1549), (1549, 1499, 1501, 1550), (1550, 1501, 1503, 1551), (1551, 1503, 1505, 1552), (1552, 1505, 1507, 1553), (1553, 1507, 1509, 1554), (1554, 1509, 1511, 1555), (1555, 1511, 1513, 1556), (1556, 1513, 1515, 1557), (1557, 1515, 1517, 1558), (1558, 1517, 1519, 1559), (1559, 1519, 1521, 1560), (1560, 1521, 1523, 1561), (1561, 1523, 1525, 1562), (1562, 1525, 1527, 1563), (1563, 1527, 1529, 1564), (1564, 1529, 1531, 1565), (1565, 1531, 1533, 1566), (1475, 1473, 1535, 1533, 1531, 1529, 1527, 1525, 1523, 1521, 1519, 1517, 1515, 1513, 1511, 1509, 1507, 1505, 1503, 1501, 1499, 1497, 1495, 1493, 1491, 1489, 1487, 1485, 1483, 1481, 1479, 1477), (1566, 1533, 1535, 1567), (1567, 1535, 1473, 1536), (1472, 1474, 1476, 1478, 1480, 1482, 1484, 1486, 1488, 1490, 1492, 1494, 1496, 1498, 1500, 1502, 1504, 1506, 1508, 1510, 1512, 1514, 1516, 1518, 1520, 1522, 1524, 1526, 1528, 1530, 1532, 1534), (1534, 1567, 1536, 1472), (1532, 1566, 1567, 1534), (1530, 1565, 1566, 1532), (1528, 1564, 1565, 1530), (1526, 1563, 1564, 1528), (1524, 1562, 1563, 1526), (1522, 1561, 1562, 1524), (1520, 1560, 1561, 1522), (1518, 1559, 1560, 1520), (1516, 1558, 1559, 1518), (1514, 1557, 1558, 1516), (1512, 1556, 1557, 1514), (1510, 1555, 1556, 1512), (1508, 1554, 1555, 1510), (1506, 1553, 1554, 1508), (1504, 1552, 1553, 1506), (1502, 1551, 1552, 1504), (1500, 1550, 1551, 1502), (1498, 1549, 1550, 1500), (1496, 1548, 1549, 1498), (1494, 1547, 1548, 1496), (1492, 1546, 1547, 1494), (1490, 1545, 1546, 1492), (1488, 1544, 1545, 1490), (1486, 1543, 1544, 1488), (1484, 1542, 1543, 1486), (1482, 1541, 1542, 1484), (1480, 1540, 1541, 1482), (1478, 1539, 1540, 1480), (1476, 1538, 1539, 1478), (1474, 1537, 1538, 1476), (1472, 1536, 1537, 1474), (1568, 1569, 1571, 1570), (1570, 1571, 1573, 1572), (1572, 1573, 1575, 1574), (1574, 1575, 1577, 1576), (1576, 1577, 1579, 1578), (1578, 1579, 1581, 1580), (1580, 1581, 1583, 1582), (1582, 1583, 1585, 1584), (1584, 1585, 1587, 1586), (1586, 1587, 1589, 1588), (1588, 1589, 1591, 1590), (1590, 1591, 1593, 1592), (1592, 1593, 1595, 1594), (1594, 1595, 1597, 1596), (1596, 1597, 1599, 1598), (1598, 1599, 1601, 1600), (1600, 1601, 1603, 1602), (1602, 1603, 1605, 1604), (1604, 1605, 1607, 1606), (1606, 1607, 1609, 1608), (1608, 1609, 1611, 1610), (1610, 1611, 1613, 1612), (1612, 1613, 1615, 1614), (1614, 1615, 1617, 1616), (1616, 1617, 1619, 1618), (1618, 1619, 1621, 1620), (1620, 1621, 1623, 1622), (1622, 1623, 1625, 1624), (1624, 1625, 1627, 1626), (1626, 1627, 1629, 1628), (1571, 1569, 1631, 1629, 1627, 1625, 1623, 1621, 1619, 1617, 1615, 1613, 1611, 1609, 1607, 1605, 1603, 1601, 1599, 1597, 1595, 1593, 1591, 1589, 1587, 1585, 1583, 1581, 1579, 1577, 1575, 1573), (1628, 1629, 1631, 1630), (1630, 1631, 1569, 1568), (1568, 1570, 1572, 1574, 1576, 1578, 1580, 1582, 1584, 1586, 1588, 1590, 1592, 1594, 1596, 1598, 1600, 1602, 1604, 1606, 1608, 1610, 1612, 1614, 1616, 1618, 1620, 1622, 1624, 1626, 1628, 1630), (1632, 1633, 1635, 1634), (1634, 1635, 1637, 1636), (1636, 1637, 1639, 1638), (1638, 1639, 1641, 1640), (1640, 1641, 1643, 1642), (1642, 1643, 1645, 1644), (1644, 1645, 1647, 1646), (1646, 1647, 1649, 1648), (1648, 1649, 1651, 1650), (1650, 1651, 1653, 1652), (1652, 1653, 1655, 1654), (1654, 1655, 1657, 1656), (1656, 1657, 1659, 1658), (1658, 1659, 1661, 1660), (1660, 1661, 1663, 1662), (1662, 1663, 1665, 1664), (1664, 1665, 1667, 1666), (1666, 1667, 1669, 1668), (1668, 1669, 1671, 1670), (1670, 1671, 1673, 1672), (1672, 1673, 1675, 1674), (1674, 1675, 1677, 1676), (1676, 1677, 1679, 1678), (1678, 1679, 1681, 1680), (1680, 1681, 1683, 1682), (1682, 1683, 1685, 1684), (1684, 1685, 1687, 1686), (1686, 1687, 1689, 1688), (1688, 1689, 1691, 1690), (1690, 1691, 1693, 1692), (1635, 1633, 1695, 1693, 1691, 1689, 1687, 1685, 1683, 1681, 1679, 1677, 1675, 1673, 1671, 1669, 1667, 1665, 1663, 1661, 1659, 1657, 1655, 1653, 1651, 1649, 1647, 1645, 1643, 1641, 1639, 1637), (1692, 1693, 1695, 1694), (1694, 1695, 1633, 1632), (1632, 1634, 1636, 1638, 1640, 1642, 1644, 1646, 1648, 1650, 1652, 1654, 1656, 1658, 1660, 1662, 1664, 1666, 1668, 1670, 1672, 1674, 1676, 1678, 1680, 1682, 1684, 1686, 1688, 1690, 1692, 1694), (1696, 1697, 1699, 1698), (1698, 1699, 1701, 1700), (1700, 1701, 1703, 1702), (1702, 1703, 1705, 1704), (1704, 1705, 1707, 1706), (1706, 1707, 1709, 1708), (1708, 1709, 1711, 1710), (1710, 1711, 1713, 1712), (1712, 1713, 1715, 1714), (1714, 1715, 1717, 1716), (1716, 1717, 1719, 1718), (1718, 1719, 1721, 1720), (1720, 1721, 1723, 1722), (1722, 1723, 1725, 1724), (1724, 1725, 1727, 1726), (1726, 1727, 1729, 1728), (1728, 1729, 1731, 1730), (1730, 1731, 1733, 1732), (1732, 1733, 1735, 1734), (1734, 1735, 1737, 1736), (1736, 1737, 1739, 1738), (1738, 1739, 1741, 1740), (1740, 1741, 1743, 1742), (1742, 1743, 1745, 1744), (1744, 1745, 1747, 1746), (1746, 1747, 1749, 1748), (1748, 1749, 1751, 1750), (1750, 1751, 1753, 1752), (1752, 1753, 1755, 1754), (1754, 1755, 1757, 1756), (1699, 1697, 1759, 1757, 1755, 1753, 1751, 1749, 1747, 1745, 1743, 1741, 1739, 1737, 1735, 1733, 1731, 1729, 1727, 1725, 1723, 1721, 1719, 1717, 1715, 1713, 1711, 1709, 1707, 1705, 1703, 1701), (1756, 1757, 1759, 1758), (1758, 1759, 1697, 1696), (1696, 1698, 1700, 1702, 1704, 1706, 1708, 1710, 1712, 1714, 1716, 1718, 1720, 1722, 1724, 1726, 1728, 1730, 1732, 1734, 1736, 1738, 1740, 1742, 1744, 1746, 1748, 1750, 1752, 1754, 1756, 1758)])
me_cylinder_007.use_remesh_preserve_volume = False
me_cylinder_007.use_remesh_preserve_attributes = False
me_cylinder_007.use_mirror_vertex_groups = False
me_cylinder_007.update()
me_cylinder_010 = bpy.data.meshes.new('Cylinder.010')
me_cylinder_010.from_pydata([(0.0, 1.0, -1.0), (0.0, 1.0, 1.0), (0.1951, 0.9808, -1.0), (0.1951, 0.9808, 1.0), (0.3827, 0.9239, -1.0), (0.3827, 0.9239, 1.0), (0.5556, 0.8315, -1.0), (0.5556, 0.8315, 1.0), (0.7071, 0.7071, -1.0), (0.7071, 0.7071, 1.0), (0.8315, 0.5556, -1.0), (0.8315, 0.5556, 1.0), (0.9239, 0.3827, -1.0), (0.9239, 0.3827, 1.0), (0.9808, 0.1951, -1.0), (0.9808, 0.1951, 1.0), (1.0, 7.55e-08, -1.0), (1.0, 7.55e-08, 1.0), (0.9808, -0.1951, -1.0), (0.9808, -0.1951, 1.0), (0.9239, -0.3827, -1.0), (0.9239, -0.3827, 1.0), (0.8315, -0.5556, -1.0), (0.8315, -0.5556, 1.0), (0.7071, -0.7071, -1.0), (0.7071, -0.7071, 1.0), (0.5556, -0.8315, -1.0), (0.5556, -0.8315, 1.0), (0.3827, -0.9239, -1.0), (0.3827, -0.9239, 1.0), (0.1951, -0.9808, -1.0), (0.1951, -0.9808, 1.0), (-3.258e-07, -1.0, -1.0), (-3.258e-07, -1.0, 1.0), (-0.1951, -0.9808, -1.0), (-0.1951, -0.9808, 1.0), (-0.3827, -0.9239, -1.0), (-0.3827, -0.9239, 1.0), (-0.5556, -0.8315, -1.0), (-0.5556, -0.8315, 1.0), (-0.7071, -0.7071, -1.0), (-0.7071, -0.7071, 1.0), (-0.8315, -0.5556, -1.0), (-0.8315, -0.5556, 1.0), (-0.9239, -0.3827, -1.0), (-0.9239, -0.3827, 1.0), (-0.9808, -0.1951, -1.0), (-0.9808, -0.1951, 1.0), (-1.0, 9.656e-07, -1.0), (-1.0, 9.656e-07, 1.0), (-0.9808, 0.1951, -1.0), (-0.9808, 0.1951, 1.0), (-0.9239, 0.3827, -1.0), (-0.9239, 0.3827, 1.0), (-0.8315, 0.5556, -1.0), (-0.8315, 0.5556, 1.0), (-0.7071, 0.7071, -1.0), (-0.7071, 0.7071, 1.0), (-0.5556, 0.8315, -1.0), (-0.5556, 0.8315, 1.0), (-0.3827, 0.9239, -1.0), (-0.3827, 0.9239, 1.0), (-0.1951, 0.9808, -1.0), (-0.1951, 0.9808, 1.0)], [], [(0, 1, 3, 2), (2, 3, 5, 4), (4, 5, 7, 6), (6, 7, 9, 8), (8, 9, 11, 10), (10, 11, 13, 12), (12, 13, 15, 14), (14, 15, 17, 16), (16, 17, 19, 18), (18, 19, 21, 20), (20, 21, 23, 22), (22, 23, 25, 24), (24, 25, 27, 26), (26, 27, 29, 28), (28, 29, 31, 30), (30, 31, 33, 32), (32, 33, 35, 34), (34, 35, 37, 36), (36, 37, 39, 38), (38, 39, 41, 40), (40, 41, 43, 42), (42, 43, 45, 44), (44, 45, 47, 46), (46, 47, 49, 48), (48, 49, 51, 50), (50, 51, 53, 52), (52, 53, 55, 54), (54, 55, 57, 56), (56, 57, 59, 58), (58, 59, 61, 60), (3, 1, 63, 61, 59, 57, 55, 53, 51, 49, 47, 45, 43, 41, 39, 37, 35, 33, 31, 29, 27, 25, 23, 21, 19, 17, 15, 13, 11, 9, 7, 5), (60, 61, 63, 62), (62, 63, 1, 0), (0, 2, 4, 6, 8, 10, 12, 14, 16, 18, 20, 22, 24, 26, 28, 30, 32, 34, 36, 38, 40, 42, 44, 46, 48, 50, 52, 54, 56, 58, 60, 62)])
me_cylinder_010.use_remesh_preserve_volume = False
me_cylinder_010.use_remesh_preserve_attributes = False
me_cylinder_010.use_mirror_vertex_groups = False
me_cylinder_010.update()

# ---- objects
ob_cube_001 = bpy.data.objects.new('Cube.001', me_cube_002)
ob_cylinder_001 = bpy.data.objects.new('Cylinder.001', me_cylinder_009)
ob_cylinder_012 = bpy.data.objects.new('Cylinder.012', me_cylinder_007)
ob_cylinder_004 = bpy.data.objects.new('Cylinder.004', me_cylinder_010)

# ---- transforms, parenting, visibility, modifiers, constraints
ob_cube_001.location = (-1.678, 1.072, 2.743)
ob_cube_001.scale = (2.498, 0.1057, 0.1377)
ob_cube_001.lineart.crease_threshold = 0.0
ob_cylinder_001.location = (0.7646, 1.072, 2.84)
ob_cylinder_001.rotation_euler = (-0.0, 1.571, 0.0)
ob_cylinder_001.scale = (0.1359, 0.1359, 0.1359)
ob_cylinder_001.lineart.crease_threshold = 0.0
ob_cylinder_012.location = (0.8761, 1.084, 2.719)
ob_cylinder_012.rotation_euler = (-0.0, 3.142, -0.0)
ob_cylinder_012.scale = (0.1287, 0.1287, 0.2389)
ob_cylinder_012.lineart.crease_threshold = 0.0
ob_cylinder_004.location = (0.7629, 1.072, 2.554)
ob_cylinder_004.rotation_euler = (-0.0, 1.571, 0.0)
ob_cylinder_004.scale = (0.1359, 0.1359, 0.1359)
ob_cylinder_004.lineart.crease_threshold = 0.0

# ---- collection membership
col_collection_1.objects.link(ob_cube_001)
col_collection_1.objects.link(ob_cylinder_001)
col_collection_1.objects.link(ob_cylinder_012)
col_collection_1.objects.link(ob_cylinder_004)

# ---- scene / render settings (as saved in the file)
scene.frame_start = 1; scene.frame_end = 250; scene.frame_set(1)
scene.render.engine = 'BLENDER_EEVEE_NEXT'
scene.render.resolution_percentage = 50
scene.render.dither_intensity = 0.0
scene.cycles.use_denoising = False
scene.cycles.samples = 128
scene.cycles.sampling_pattern = 'TABULATED_SOBOL'
scene.cycles.use_adaptive_sampling = False
scene.cycles.use_light_tree = False
scene.cycles.blur_glossy = 0.0
scene.cycles.sample_clamp_indirect = 0.0
scene.view_settings.view_transform = 'Standard'
bpy.context.view_layer.update()

# ---- added for rendering (the .blend has no active camera and no usable light): camera, sun
cam_auto = bpy.data.cameras.new('AutoCamera')
cam_auto.lens = 50.0
cam_auto.sensor_width = 36.0
cam_auto.clip_end = 1000.0
ob_auto_camera = bpy.data.objects.new('AutoCamera', cam_auto)
scene.collection.objects.link(ob_auto_camera)
ob_auto_camera.location = (3.80011, -5.17276, 6.85766)
ob_auto_camera.rotation_euler = (1.09748, -7.21219e-08, 0.694738)
scene.camera = ob_auto_camera
light_auto_sun = bpy.data.lights.new('AutoSun', 'SUN')
light_auto_sun.energy = 3.0
light_auto_sun.angle = 0.0523599
ob_auto_sun = bpy.data.objects.new('AutoSun', light_auto_sun)
scene.collection.objects.link(ob_auto_sun)
ob_auto_sun.rotation_euler = (0.872665, 0.174533, 0.523599)
bpy.context.view_layer.update()
